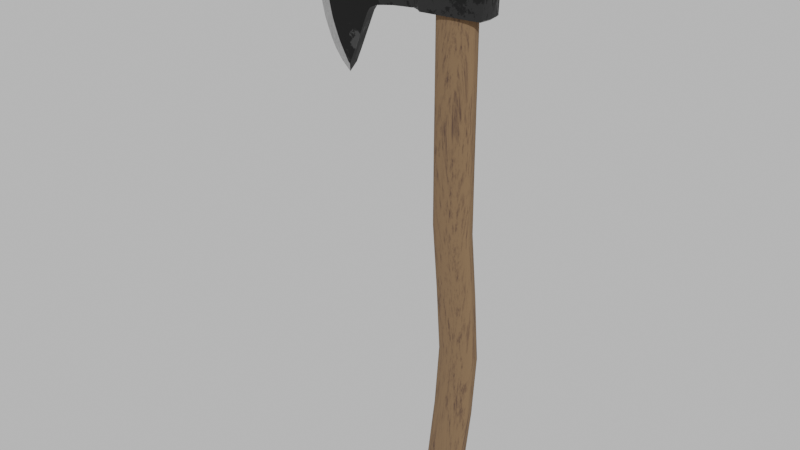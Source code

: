 # Source: Axe.blend  (saved by Blender 4.3.34; exported with 4.5.12 LTS)
import bpy
from mathutils import Matrix  # noqa: F401  (used for matrix-valued properties, if any)

bpy.ops.wm.read_factory_settings(use_empty=True)
scene = bpy.context.scene
scene.name = 'Scene'

# ---- collections
col_collection = bpy.data.collections.new('Collection'); scene.collection.children.link(col_collection)
col_axt = bpy.data.collections.new('Axt'); col_collection.children.link(col_axt)

# ---- materials (node trees are filled in below, after node groups)
mat_eisen_axt = bpy.data.materials.new('Eisen Axt')
mat_eisen_axt.use_transparent_shadow = False
mat_eisen_axt.preview_render_type = 'CUBE'
mat_eisen_axt2 = bpy.data.materials.new('Eisen Axt2')
mat_eisen_axt2.use_transparent_shadow = False
mat_eisen_axt2.preview_render_type = 'CUBE'
mat_holz2_2 = bpy.data.materials.new('holz2-2')
mat_holz2_2.use_transparent_shadow = False
mat_holz2_2.preview_render_type = 'FLAT'

# ---- node groups
ng_lissage_auto = bpy.data.node_groups.new('Lissage auto', 'GeometryNodeTree')
_s = ng_lissage_auto.interface.new_socket(name='Géométrie', in_out='OUTPUT', socket_type='NodeSocketGeometry')
_s = ng_lissage_auto.interface.new_socket(name='Géométrie', in_out='INPUT', socket_type='NodeSocketGeometry')
_s = ng_lissage_auto.interface.new_socket(name='Angle', in_out='INPUT', socket_type='NodeSocketFloat')
_s.subtype = 'ANGLE'
_s.min_value = 0.0
_s.max_value = 3.142
ng_lissage_auto.is_modifier = True
_N = ng_lissage_auto.nodes; _L = ng_lissage_auto.links
n0 = _N.new('NodeGroupOutput'); n0.name = 'Sortie du groupe'; n0.location = (480, -100)
n1 = _N.new('NodeGroupInput'); n1.name = 'Entrée du groupe'; n1.location = (-420, -300)
n2 = _N.new('NodeGroupInput'); n2.name = 'Entrée du groupe.001'; n2.location = (-60, -100)
n3 = _N.new('GeometryNodeSetShadeSmooth'); n3.name = 'Définir l’ombrage lissé'; n3.location = (120, -100)
n3.domain = 'EDGE'
n4 = _N.new('GeometryNodeSetShadeSmooth'); n4.name = 'Définir l’ombrage lissé.001'; n4.location = (300, -100)
n5 = _N.new('GeometryNodeInputMeshEdgeAngle'); n5.name = 'Angle entre arêtes'; n5.location = (-420, -220)
n6 = _N.new('GeometryNodeInputEdgeSmooth'); n6.name = 'Est arête douce'; n6.location = (-60, -160)
n7 = _N.new('GeometryNodeInputShadeSmooth'); n7.name = 'Est face douce'; n7.location = (-240, -340)
n8 = _N.new('FunctionNodeBooleanMath'); n8.name = 'Calcul booléen'; n8.location = (-60, -220)
n9 = _N.new('FunctionNodeCompare'); n9.name = 'Comparer'; n9.location = (-240, -180)
n9.operation = 'LESS_EQUAL'
_L.new(n5.outputs[0], n9.inputs[0])
_L.new(n4.outputs[0], n0.inputs[0])
_L.new(n1.outputs[1], n9.inputs[1])
_L.new(n9.outputs[0], n8.inputs[0])
_L.new(n7.outputs[0], n8.inputs[1])
_L.new(n2.outputs[0], n3.inputs[0])
_L.new(n6.outputs[0], n3.inputs[1])
_L.new(n3.outputs[0], n4.inputs[0])
_L.new(n8.outputs[0], n3.inputs[2])
n0.is_active_output = True

# ---- material node trees
mat_eisen_axt.use_nodes = True; mat_eisen_axt.node_tree.nodes.clear()
_N = mat_eisen_axt.node_tree.nodes; _L = mat_eisen_axt.node_tree.links
n0 = _N.new('ShaderNodeBsdfPrincipled'); n0.name = 'Principled BSDF'; n0.location = (-431, 1295)
n0.distribution = 'GGX'
n0.subsurface_method = 'BURLEY'
n0.inputs[1].default_value = 1.0
n0.inputs[2].default_value = 0.4682
n0.inputs[3].default_value = 1.45
n0.inputs[27].default_value = (0.0, 0.0, 0.0, 1.0)
n0.inputs[28].default_value = 1.0
n1 = _N.new('ShaderNodeMapping'); n1.name = 'Mapping.001'; n1.location = (-1619, 1456)
n1.inputs[1].default_value = (1.4, 2.4, 0.1)
n1.inputs[3].default_value = (0.6, 0.6, 0.6)
n2 = _N.new('ShaderNodeTexVoronoi'); n2.name = 'Voronoi Textur'; n2.location = (-1085, 1389)
n2.inputs[2].default_value = -3.4
n3 = _N.new('ShaderNodeTexNoise'); n3.name = 'Rauschtextur.001'; n3.location = (-1369, 1395)
n3.inputs[2].default_value = 1.7
n3.inputs[3].default_value = 16.0
n3.inputs[4].default_value = 0.725
n3.inputs[8].default_value = 0.2
n4 = _N.new('ShaderNodeOutputMaterial'); n4.name = 'Material Output'; n4.location = (561, 1359)
n5 = _N.new('ShaderNodeValToRGB'); n5.name = 'Farbregler'; n5.location = (-841, 1313)
while len(n5.color_ramp.elements) > 1: n5.color_ramp.elements.remove(n5.color_ramp.elements[-1])
n5.color_ramp.elements[0].position = 0.4091; n5.color_ramp.elements[0].color = (0.0246, 0.0246, 0.0246, 1.0)
_e = n5.color_ramp.elements.new(1.0); _e.color = (0.09449, 0.09449, 0.09449, 1.0)
n6 = _N.new('ShaderNodeTexCoord'); n6.name = 'Texturkoordinate.001'; n6.location = (-1883, 1406)
_L.new(n0.outputs[0], n4.inputs[0])
_L.new(n5.outputs[0], n0.inputs[0])
_L.new(n2.outputs[1], n5.inputs[0])
_L.new(n1.outputs[0], n3.inputs[0])
_L.new(n3.outputs[1], n2.inputs[0])
_L.new(n6.outputs[3], n1.inputs[0])
n4.is_active_output = True
mat_eisen_axt2.use_nodes = True; mat_eisen_axt2.node_tree.nodes.clear()
_N = mat_eisen_axt2.node_tree.nodes; _L = mat_eisen_axt2.node_tree.links
n0 = _N.new('ShaderNodeBsdfPrincipled'); n0.name = 'Principled BSDF'; n0.location = (-431, 1295)
n0.distribution = 'GGX'
n0.subsurface_method = 'BURLEY'
n0.inputs[1].default_value = 1.0
n0.inputs[2].default_value = 0.4682
n0.inputs[3].default_value = 1.45
n0.inputs[27].default_value = (0.0, 0.0, 0.0, 1.0)
n0.inputs[28].default_value = 1.0
n1 = _N.new('ShaderNodeMapping'); n1.name = 'Mapping.001'; n1.location = (-1619, 1456)
n1.inputs[1].default_value = (1.4, 2.4, 0.1)
n1.inputs[3].default_value = (85.8, 22.0, 0.2)
n2 = _N.new('ShaderNodeTexVoronoi'); n2.name = 'Voronoi Textur'; n2.location = (-1085, 1389)
n2.inputs[2].default_value = -3.4
n3 = _N.new('ShaderNodeTexNoise'); n3.name = 'Rauschtextur.001'; n3.location = (-1369, 1395)
n3.inputs[2].default_value = 1.0
n3.inputs[3].default_value = 16.0
n3.inputs[4].default_value = 1.0
n3.inputs[8].default_value = 0.2
n4 = _N.new('ShaderNodeOutputMaterial'); n4.name = 'Material Output'; n4.location = (561, 1359)
n5 = _N.new('ShaderNodeValToRGB'); n5.name = 'Farbregler'; n5.location = (-841, 1313)
while len(n5.color_ramp.elements) > 1: n5.color_ramp.elements.remove(n5.color_ramp.elements[-1])
n5.color_ramp.elements[0].position = 0.2318; n5.color_ramp.elements[0].color = (0.3959, 0.3959, 0.3959, 1.0)
_e = n5.color_ramp.elements.new(1.0); _e.color = (1.0, 1.0, 1.0, 1.0)
n6 = _N.new('ShaderNodeTexCoord'); n6.name = 'Texturkoordinate.001'; n6.location = (-1883, 1406)
_L.new(n0.outputs[0], n4.inputs[0])
_L.new(n5.outputs[0], n0.inputs[0])
_L.new(n2.outputs[1], n5.inputs[0])
_L.new(n1.outputs[0], n3.inputs[0])
_L.new(n3.outputs[1], n2.inputs[0])
_L.new(n6.outputs[3], n1.inputs[0])
n4.is_active_output = True
mat_holz2_2.use_nodes = True; mat_holz2_2.node_tree.nodes.clear()
_N = mat_holz2_2.node_tree.nodes; _L = mat_holz2_2.node_tree.links
n0 = _N.new('ShaderNodeOutputMaterial'); n0.name = 'Material Output'; n0.location = (714, 418)
n1 = _N.new('ShaderNodeBsdfPrincipled'); n1.name = 'Principled BSDF'; n1.location = (223, 500)
n1.distribution = 'GGX'
n1.subsurface_method = 'BURLEY'
n1.inputs[2].default_value = 1.0
n1.inputs[3].default_value = 1.45
n1.inputs[27].default_value = (0.0, 0.0, 0.0, 1.0)
n1.inputs[28].default_value = 1.0
n2 = _N.new('ShaderNodeTexCoord'); n2.name = 'Texturkoordinate'; n2.location = (-709, 515)
n3 = _N.new('ShaderNodeMapping'); n3.name = 'Mapping'; n3.location = (-508, 522)
n3.inputs[3].default_value = (0.9, -1.2, 1.1)
n4 = _N.new('ShaderNodeTexNoise'); n4.name = 'Rauschtextur'; n4.location = (-278, 508)
n4.inputs[2].default_value = 2.7
n4.inputs[3].default_value = 5.1
n4.inputs[4].default_value = 0.825
n4.inputs[8].default_value = 13.8
n5 = _N.new('ShaderNodeValToRGB'); n5.name = 'Farbregler'; n5.location = (-58, 501)
while len(n5.color_ramp.elements) > 1: n5.color_ramp.elements.remove(n5.color_ramp.elements[-1])
n5.color_ramp.elements[0].position = 0.5; n5.color_ramp.elements[0].color = (0.1623, 0.09512, 0.04797, 1.0)
_e = n5.color_ramp.elements.new(0.6318); _e.color = (0.04675, 0.02532, 0.01926, 1.0)
_L.new(n1.outputs[0], n0.inputs[0])
_L.new(n3.outputs[0], n4.inputs[0])
_L.new(n4.outputs[1], n5.inputs[0])
_L.new(n5.outputs[0], n1.inputs[0])
_L.new(n2.outputs[2], n3.inputs[0])
n0.is_active_output = True

# ---- world
world_world = bpy.data.worlds.new('World'); scene.world = world_world
world_world.use_nodes = True; world_world.node_tree.nodes.clear()
_N = world_world.node_tree.nodes; _L = world_world.node_tree.links
n0 = _N.new('ShaderNodeOutputWorld'); n0.name = 'World Output'; n0.location = (300, 300)
n1 = _N.new('ShaderNodeBackground'); n1.name = 'Background'; n1.location = (10, 300)
n1.inputs[1].default_value = 1.1
n2 = _N.new('ShaderNodeRGB'); n2.name = 'RGB'; n2.location = (-280, 280)
n2.outputs[0].default_value = (0.5, 0.5, 0.5, 1.0)
_L.new(n1.outputs[0], n0.inputs[0])
_L.new(n2.outputs[0], n1.inputs[0])
n0.is_active_output = True
world_world.color = (0.05088, 0.05088, 0.05088)
world_world.use_sun_shadow = False
world_world.sun_shadow_jitter_overblur = 0.0

# ---- meshes
me_w_rfel_094 = bpy.data.meshes.new('Würfel.094')
me_w_rfel_094.from_pydata([(-0.7252, -1.553, -0.9882), (-0.8842, -1.553, 0.9813), (-0.9995, -1.553, 0.0), (-1.004, -1.553, 0.375), (0.0, -1.553, -0.1671), (0.0, -1.553, 0.5531), (-0.9953, -1.553, 0.5), (-0.4979, -1.553, 0.7048), (-0.9248, -1.553, -0.5), (-0.125, -1.553, -0.1809), (-0.4186, -1.553, -0.2697), (-0.9579, -1.553, 0.75), (-0.989, -1.553, -0.125), (-0.6959, -1.553, 0.8361), (-0.9765, -1.553, -0.25), (-0.7817, -1.553, 0.9019), (-0.25, -1.553, -0.2046), (-1.01, -1.553, 0.25), (-0.25, -1.553, 0.6032), (-0.8399, -1.553, -0.75), (-0.9245, -1.553, 0.875), (-0.6346, -1.553, -0.8366), (-0.375, -1.553, 0.6482), (-0.884, -1.553, -0.625), (-0.4546, -1.553, -0.331), (-0.9779, -1.553, 0.625), (1.0, -1.0, 0.1959), (-0.6011, -1.553, 0.7666), (-0.9521, -1.553, -0.375), (-0.3341, -1.553, -0.2232), (-1.006, -1.553, 0.125), (-0.125, -1.553, 0.5745), (-0.7809, -1.553, -0.875), (-0.7023, -1.553, -1.017), (-0.9245, -2.357, 0.875), (-0.8842, -2.357, 0.9813), (-0.9765, -2.357, -0.25), (-0.989, -2.357, -0.125), (-0.7817, -2.357, 0.9019), (-0.9995, -2.357, 0.0), (-1.01, -2.357, 0.25), (-1.004, -2.357, 0.375), (-0.125, -2.357, -0.1809), (0.0, -2.357, -0.1671), (0.0, -2.357, 0.5531), (-0.9953, -2.357, 0.5), (-0.375, -2.357, 0.6482), (-0.4979, -2.357, 0.7048), (-0.884, -2.357, -0.625), (-0.9248, -2.357, -0.5), (-0.25, -2.357, -0.2046), (-0.4546, -2.357, -0.331), (-0.4186, -2.357, -0.2697), (-0.9779, -2.357, 0.625), (-0.9579, -2.357, 0.75), (1.0, -2.91, 0.1959), (-0.6011, -2.357, 0.7666), (-0.6959, -2.357, 0.8361), (-0.9521, -2.357, -0.375), (-0.3341, -2.357, -0.2232), (-1.006, -2.357, 0.125), (-0.125, -2.357, 0.5745), (-0.25, -2.357, 0.6032), (-0.7809, -2.357, -0.875), (-0.8399, -2.357, -0.75), (-0.7023, -2.357, -1.017), (-0.6346, -2.357, -0.8366), (-0.7252, -2.357, -0.9882), (-1.055, -1.955, 0.9157), (-0.9889, -1.955, 1.078), (-1.137, -1.955, -0.2694), (-1.149, -1.955, -0.1444), (-1.159, -1.955, -0.01943), (-1.17, -1.955, 0.2306), (-1.164, -1.955, 0.3556), (-1.152, -1.955, 0.5063), (-1.044, -1.955, -0.6444), (-1.085, -1.955, -0.5194), (-1.134, -1.955, 0.6442), (-1.1, -1.955, 0.7821), (-1.112, -1.955, -0.3944), (-1.166, -1.955, 0.1056), (-0.9409, -1.955, -0.8944), (-0.9999, -1.955, -0.7694), (-0.8557, -1.955, -1.025), (-0.7481, -1.955, -1.139), (0.125, -1.955, -0.1559), (0.0, -1.955, -0.1671), (0.25, -1.955, -0.1522), (-0.6959, -1.955, 0.8361), (-0.6011, -1.955, 0.7666), (-0.125, -1.955, 0.5745), (0.0, -1.955, 0.5531), (-0.125, -1.955, -0.1809), (-0.375, -1.955, 0.6482), (-0.25, -1.955, 0.6032), (0.125, -1.955, 0.5541), (-0.7817, -1.955, 0.9019), (-0.7023, -1.955, -1.017), (-0.4546, -1.955, -0.331), (-0.6346, -1.955, -0.8366), (-0.25, -1.955, -0.2046), (-0.3341, -1.955, -0.2232), (0.25, -1.955, 0.5522), (-0.4979, -1.955, 0.7048), (1.018, -1.955, 0.1959), (-0.8842, -1.955, 0.9813), (-0.4186, -1.955, -0.2697), (0.1875, -1.955, -0.154), (0.1875, -1.955, 0.5531), (0.9695, -1.019, -0.1198), (0.9889, -1.0, -0.09981), (0.9695, -1.019, 0.5121), (0.9889, -1.0, 0.4919), (0.125, -1.617, 0.5541), (0.125, -1.553, 0.535), (0.1059, -1.553, 0.5539), (0.25, -1.0, 0.5331), (0.266, -1.019, 0.5513), (0.25, -1.0, -0.1331), (0.266, -1.019, -0.1515), (0.125, -1.553, -0.1368), (0.125, -1.617, -0.1559), (0.106, -1.553, -0.1576), (0.9695, -2.892, -0.1198), (0.9889, -2.91, -0.09981), (0.125, -2.357, 0.535), (0.125, -2.293, 0.5541), (0.1059, -2.357, 0.5539), (0.2659, -2.891, 0.5513), (0.25, -2.911, 0.5331), (0.125, -2.29, -0.1559), (0.125, -2.357, -0.1368), (0.106, -2.357, -0.1576), (0.2061, -1.358, 0.5528), (0.1875, -1.353, 0.5341), (0.9695, -2.891, 0.5121), (0.9889, -2.91, 0.4919), (0.9876, -1.955, 0.5121), (1.007, -1.955, 0.4919), (0.266, -2.914, -0.1519), (0.25, -2.933, -0.1335), (0.9876, -1.955, -0.1198), (1.007, -1.955, -0.09981), (0.2061, -1.358, -0.1535), (0.1875, -1.353, -0.135), (0.1875, -2.558, 0.5341), (0.2061, -2.553, 0.5528), (0.1875, -2.568, -0.1352), (0.2061, -2.564, -0.1537)], [], [(118, 134, 109, 103), (109, 96, 127, 147), (54, 53, 45, 41, 40, 60, 39, 37, 36, 58, 49, 48, 64, 63, 67, 65, 66, 51, 52, 59, 50, 42, 43, 133, 132, 126, 128, 44, 61, 62, 46, 47, 56, 57, 38, 35, 34), (86, 108, 149, 131), (20, 11, 79, 68), (90, 89, 57, 56), (92, 91, 61, 44), (93, 87, 43, 42), (95, 94, 46, 62), (40, 41, 74, 73), (19, 32, 82, 83), (148, 146, 126, 132), (12, 14, 70, 71), (89, 97, 38, 57), (28, 8, 77, 80), (37, 39, 72, 71), (100, 99, 51, 66), (102, 101, 50, 59), (103, 109, 147, 129), (39, 60, 81, 72), (1, 20, 68, 69), (94, 104, 47, 46), (108, 88, 140, 149), (53, 54, 79, 78), (101, 93, 42, 50), (104, 90, 56, 47), (8, 23, 76, 77), (91, 95, 62, 61), (99, 107, 52, 51), (54, 34, 68, 79), (63, 64, 83, 82), (36, 37, 71, 70), (107, 102, 59, 52), (17, 30, 81, 73), (49, 58, 80, 77), (97, 106, 35, 38), (98, 100, 66, 65), (96, 92, 44, 128, 127), (25, 6, 75, 78), (34, 35, 69, 68), (114, 116, 5, 92, 96), (11, 25, 78, 79), (58, 36, 70, 80), (67, 63, 82, 84), (64, 48, 76, 83), (30, 2, 72, 81), (2, 12, 71, 72), (65, 67, 84, 85), (98, 65, 85), (41, 45, 75, 74), (3, 17, 73, 74), (45, 53, 78, 75), (14, 28, 80, 70), (32, 0, 84, 82), (60, 40, 73, 81), (23, 19, 83, 76), (0, 33, 85, 84), (6, 3, 74, 75), (48, 49, 77, 76), (106, 1, 69), (35, 106, 69), (33, 98, 85), (88, 120, 110, 142, 124, 140), (33, 21, 100, 98), (15, 1, 106, 97), (10, 29, 102, 107), (24, 10, 107, 99), (31, 18, 95, 91), (7, 27, 90, 104), (16, 9, 93, 101), (4, 123, 122, 86, 87), (118, 103, 129, 136, 138, 112), (22, 7, 104, 94), (11, 20, 1, 15, 13, 27, 7, 22, 18, 31, 5, 116, 115, 121, 123, 4, 9, 16, 29, 10, 24, 21, 33, 0, 32, 19, 23, 8, 28, 14, 12, 2, 30, 17, 3, 6, 25), (29, 16, 101, 102), (21, 24, 99, 100), (13, 15, 97, 89), (135, 145, 121, 115), (18, 22, 94, 95), (9, 4, 87, 93), (5, 31, 91, 92), (27, 13, 89, 90), (122, 144, 108, 86), (134, 114, 96, 109), (26, 113, 139, 105), (143, 105, 55, 125), (111, 26, 105, 143), (144, 120, 88, 108), (117, 119, 145, 135), (125, 55, 137, 130, 141), (105, 139, 137, 55), (141, 130, 146, 148), (87, 86, 131, 133, 43), (114, 115, 116), (121, 122, 123), (126, 127, 128), (131, 132, 133), (135, 115, 114, 134), (145, 119, 120, 144), (147, 127, 126, 146), (113, 117, 118, 112), (139, 113, 112, 138), (143, 125, 124, 142), (137, 139, 138, 136), (111, 143, 142, 110), (149, 140, 141, 148), (136, 129, 130, 137), (119, 111, 110, 120), (140, 124, 125, 141), (117, 135, 134, 118), (121, 145, 144, 122), (129, 147, 146, 130), (131, 149, 148, 132), (111, 119, 117, 113, 26)])
me_w_rfel_094.polygons.foreach_set('use_smooth', [True] * 114)
me_w_rfel_094.polygons.foreach_set('material_index', [0, 0, 0, 0, 1, 0, 0, 0, 0, 1, 1, 0, 1, 0, 1, 1, 0, 0, 0, 1, 1, 0, 0, 1, 0, 0, 1, 0, 0, 1, 1, 1, 0, 1, 1, 0, 0, 0, 1, 1, 0, 1, 1, 1, 1, 1, 1, 1, 0, 1, 1, 1, 1, 1, 1, 1, 1, 1, 1, 0, 0, 0, 0, 0, 0, 0, 0, 0, 0, 0, 0, 0, 0, 0, 0, 0, 0, 0, 0, 0, 0, 0, 0, 0, 0, 0, 0, 0, 0, 0, 0, 0, 0, 0, 0, 0, 0, 0, 0, 0, 0, 0, 0, 0, 0, 0, 0, 0, 0, 0, 0, 0, 0, 0])
_uv = me_w_rfel_094.uv_layers.new(name='UV-Map')
_uv.uv.foreach_set('vector', [0.0, 0.0, 0.0, 0.0, 0.0, 0.0, 0.0, 0.0, 0.0, 0.0, 0.0, 0.0, 0.0, 0.0, 0.0, 0.0, 0.0, 0.0, 0.0, 0.0, 0.0, 0.0, 0.0, 0.0, 0.0, 0.0, 0.0, 0.0, 0.0, 0.0, 0.0, 0.0, 0.0, 0.0, 0.0, 0.0, 0.0, 0.0, 0.0, 0.0, 0.0, 0.0, 0.0, 0.0, 0.0, 0.0, 0.0, 0.0, 0.0, 0.0, 0.0, 0.0, 0.0, 0.0, 0.0, 0.0, 0.0, 0.0, 0.0, 0.0, 0.0, 0.0, 0.0, 0.0, 0.0, 0.0, 0.0, 0.0, 0.0, 0.0, 0.0, 0.0, 0.0, 0.0, 0.0, 0.0, 0.0, 0.0, 0.0, 0.0, 0.0, 0.0, 0.0, 0.0, 0.0, 0.0, 0.0, 0.0, 0.0, 0.0, 0.0, 0.0, 0.0, 0.0, 0.0, 0.0, 0.0, 0.0, 0.0, 0.0, 0.0, 0.0, 0.0, 0.0, 0.0, 0.0, 0.0, 0.0, 0.0, 0.0, 0.0, 0.0, 0.0, 0.0, 0.0, 0.0, 0.0, 0.0, 0.0, 0.0, 0.0, 0.0, 0.0, 0.0, 0.0, 0.0, 0.0, 0.0, 0.0, 0.0, 0.0, 0.0, 0.0, 0.0, 0.0, 0.0, 0.0, 0.0, 0.0, 0.0, 0.0, 0.0, 0.0, 0.0, 0.0, 0.0, 0.0, 0.0, 0.0, 0.0, 0.0, 0.0, 0.0, 0.0, 0.0, 0.0, 0.0, 0.0, 0.0, 0.0, 0.0, 0.0, 0.0, 0.0, 0.0, 0.0, 0.0, 0.0, 0.0, 0.0, 0.0, 0.0, 0.0, 0.0, 0.0, 0.0, 0.0, 0.0, 0.0, 0.0, 0.0, 0.0, 0.0, 0.0, 0.0, 0.0, 0.0, 0.0, 0.0, 0.0, 0.0, 0.0, 0.0, 0.0, 0.0, 0.0, 0.0, 0.0, 0.0, 0.0, 0.0, 0.0, 0.0, 0.0, 0.0, 0.0, 0.0, 0.0, 0.0, 0.0, 0.0, 0.0, 0.0, 0.0, 0.0, 0.0, 0.0, 0.0, 0.0, 0.0, 0.0, 0.0, 0.0, 0.0, 0.0, 0.0, 0.0, 0.0, 0.0, 0.0, 0.0, 0.0, 0.0, 0.0, 0.0, 0.0, 0.0, 0.0, 0.0, 0.0, 0.0, 0.0, 0.0, 0.0, 0.0, 0.0, 0.0, 0.0, 0.0, 0.0, 0.0, 0.0, 0.0, 0.0, 0.0, 0.0, 0.0, 0.0, 0.0, 0.0, 0.0, 0.0, 0.0, 0.0, 0.0, 0.0, 0.0, 0.0, 0.0, 0.0, 0.0, 0.0, 0.0, 0.0, 0.0, 0.0, 0.0, 0.0, 0.0, 0.0, 0.0, 0.0, 0.0, 0.0, 0.0, 0.0, 0.0, 0.0, 0.0, 0.0, 0.0, 0.0, 0.0, 0.0, 0.0, 0.0, 0.0, 0.0, 0.0, 0.0, 0.0, 0.0, 0.0, 0.0, 0.0, 0.0, 0.0, 0.0, 0.0, 0.0, 0.0, 0.0, 0.0, 0.0, 0.0, 0.0, 0.0, 0.0, 0.0, 0.0, 0.0, 0.0, 0.0, 0.0, 0.0, 0.0, 0.0, 0.0, 0.0, 0.0, 0.0, 0.0, 0.0, 0.0, 0.0, 0.0, 0.0, 0.0, 0.0, 0.0, 0.0, 0.0, 0.0, 0.0, 0.0, 0.0, 0.0, 0.0, 0.0, 0.0, 0.0, 0.0, 0.0, 0.0, 0.0, 0.0, 0.0, 0.0, 0.0, 0.0, 0.0, 0.0, 0.0, 0.0, 0.0, 0.0, 0.0, 0.0, 0.0, 0.0, 0.0, 0.0, 0.0, 0.0, 0.0, 0.0, 0.0, 0.0, 0.0, 0.0, 0.0, 0.0, 0.0, 0.0, 0.0, 0.0, 0.0, 0.0, 0.0, 0.0, 0.0, 0.0, 0.0, 0.0, 0.0, 0.0, 0.0, 0.0, 0.0, 0.0, 0.0, 0.0, 0.0, 0.0, 0.0, 0.0, 0.0, 0.0, 0.0, 0.0, 0.0, 0.0, 0.0, 0.0, 0.0, 0.0, 0.0, 0.0, 0.0, 0.0, 0.0, 0.0, 0.0, 0.0, 0.0, 0.0, 0.0, 0.0, 0.0, 0.0, 0.0, 0.0, 0.0, 0.0, 0.0, 0.0, 0.0, 0.0, 0.0, 0.0, 0.0, 0.0, 0.0, 0.0, 0.0, 0.0, 0.0, 0.0, 0.0, 0.0, 0.0, 0.0, 0.0, 0.0, 0.0, 0.0, 0.0, 0.0, 0.0, 0.0, 0.0, 0.0, 0.0, 0.0, 0.0, 0.0, 0.0, 0.0, 0.0, 0.0, 0.0, 0.0, 0.0, 0.0, 0.0, 0.0, 0.0, 0.0, 0.0, 0.0, 0.0, 0.0, 0.0, 0.0, 0.0, 0.0, 0.0, 0.0, 0.0, 0.0, 0.0, 0.0, 0.0, 0.0, 0.0, 0.0, 0.0, 0.0, 0.0, 0.0, 0.0, 0.0, 0.0, 0.0, 0.0, 0.0, 0.0, 0.0, 0.0, 0.0, 0.0, 0.0, 0.0, 0.0, 0.0, 0.0, 0.0, 0.0, 0.0, 0.0, 0.0, 0.0, 0.0, 0.0, 0.0, 0.0, 0.0, 0.0, 0.0, 0.0, 0.0, 0.0, 0.0, 0.0, 0.0, 0.0, 0.0, 0.0, 0.0, 0.0, 0.0, 0.0, 0.0, 0.0, 0.0, 0.0, 0.0, 0.0, 0.0, 0.0, 0.0, 0.0, 0.0, 0.0, 0.0, 0.0, 0.0, 0.0, 0.0, 0.0, 0.0, 0.0, 0.0, 0.0, 0.0, 0.0, 0.0, 0.0, 0.0, 0.0, 0.0, 0.0, 0.0, 0.0, 0.0, 0.0, 0.0, 0.0, 0.0, 0.0, 0.0, 0.0, 0.0, 0.0, 0.0, 0.0, 0.0, 0.0, 0.0, 0.0, 0.0, 0.0, 0.0, 0.0, 0.0, 0.0, 0.0, 0.0, 0.0, 0.0, 0.0, 0.0, 0.0, 0.0, 0.0, 0.0, 0.0, 0.0, 0.0, 0.0, 0.0, 0.0, 0.0, 0.0, 0.0, 0.0, 0.0, 0.0, 0.0, 0.0, 0.0, 0.0, 0.0, 0.0, 0.0, 0.0, 0.0, 0.0, 0.0, 0.0, 0.0, 0.0, 0.0, 0.0, 0.0, 0.0, 0.0, 0.0, 0.0, 0.0, 0.0, 0.0, 0.0, 0.0, 0.0, 0.0, 0.0, 0.0, 0.0, 0.0, 0.0, 0.0, 0.0, 0.0, 0.0, 0.0, 0.0, 0.0, 0.0, 0.0, 0.0, 0.0, 0.0, 0.0, 0.0, 0.0, 0.0, 0.0, 0.0, 0.0, 0.0, 0.0, 0.0, 0.0, 0.0, 0.0, 0.0, 0.0, 0.0, 0.0, 0.0, 0.0, 0.0, 0.0, 0.0, 0.0, 0.0, 0.0, 0.0, 0.0, 0.0, 0.0, 0.0, 0.0, 0.0, 0.0, 0.0, 0.0, 0.0, 0.0, 0.0, 0.0, 0.0, 0.0, 0.0, 0.0, 0.0, 0.0, 0.0, 0.0, 0.0, 0.0, 0.0, 0.0, 0.0, 0.0, 0.0, 0.0, 0.0, 0.0, 0.0, 0.0, 0.0, 0.0, 0.0, 0.0, 0.0, 0.0, 0.0, 0.0, 0.0, 0.0, 0.0, 0.0, 0.0, 0.0, 0.0, 0.0, 0.0, 0.0, 0.0, 0.0, 0.0, 0.0, 0.0, 0.0, 0.0, 0.0, 0.0, 0.0, 0.0, 0.0, 0.0, 0.0, 0.0, 0.0, 0.0, 0.0, 0.0, 0.0, 0.0, 0.0, 0.0, 0.0, 0.0, 0.0, 0.0, 0.0, 0.0, 0.0, 0.0, 0.0, 0.0, 0.0, 0.0, 0.0, 0.0, 0.0, 0.0, 0.0, 0.0, 0.0, 0.0, 0.0, 0.0, 0.0, 0.0, 0.0, 0.0, 0.0, 0.0, 0.0, 0.0, 0.0, 0.0, 0.0, 0.0, 0.0, 0.0, 0.0, 0.0, 0.0, 0.0, 0.0, 0.0, 0.0, 0.0, 0.0, 0.0, 0.0, 0.0, 0.0, 0.0, 0.0, 0.0, 0.0, 0.0, 0.0, 0.0, 0.0, 0.0, 0.0, 0.0, 0.0, 0.0, 0.0, 0.0, 0.0, 0.0, 0.0, 0.0, 0.0, 0.0, 0.0, 0.0, 0.0, 0.0, 0.0, 0.0, 0.0, 0.0, 0.0, 0.0, 0.0, 0.0, 0.0, 0.0, 0.0, 0.0, 0.0, 0.0, 0.0, 0.0, 0.0, 0.0, 0.0, 0.0, 0.0, 0.0, 0.0, 0.0, 0.0, 0.0, 0.0, 0.0, 0.0, 0.0, 0.0, 0.0, 0.0, 0.0, 0.0, 0.0, 0.0, 0.0, 0.0, 0.0, 0.0, 0.0, 0.0, 0.0, 0.0, 0.0, 0.0, 0.0, 0.0, 0.0, 0.0, 0.0, 0.0, 0.0, 0.0, 0.0, 0.0, 0.0, 0.0, 0.0, 0.0, 0.0, 0.0, 0.0, 0.0, 0.0, 0.0, 0.0, 0.0, 0.0, 0.0, 0.0, 0.0, 0.0, 0.0, 0.0, 0.0, 0.0, 0.0, 0.0, 0.0, 0.0, 0.0, 0.0, 0.0, 0.0, 0.0, 0.0, 0.0, 0.0, 0.0, 0.0, 0.0, 0.0, 0.0, 0.0, 0.0, 0.0, 0.0, 0.0, 0.0, 0.0, 0.0, 0.0, 0.0, 0.0, 0.0, 0.0, 0.0, 0.0, 0.0, 0.0, 0.0, 0.0, 0.0, 0.0, 0.0, 0.0, 0.0, 0.0, 0.0, 0.0, 0.0, 0.0, 0.0, 0.0, 0.0, 0.0, 0.0, 0.0, 0.0, 0.0, 0.0, 0.0, 0.0, 0.0, 0.0, 0.0, 0.0, 0.0, 0.0, 0.0, 0.0, 0.0, 0.0, 0.0, 0.0, 0.0, 0.0, 0.0, 0.0, 0.0, 0.0, 0.0, 0.0, 0.0, 0.0, 0.0, 0.0, 0.0, 0.0, 0.0, 0.0, 0.0, 0.0, 0.0, 0.0, 0.0, 0.0, 0.0, 0.0, 0.0, 0.0, 0.0, 0.0, 0.0, 0.0, 0.0, 0.0, 0.0, 0.0, 0.0, 0.0, 0.0, 0.0, 0.0, 0.0, 0.0, 0.0, 0.0, 0.0, 0.0, 0.0, 0.0, 0.0, 0.0, 0.0, 0.0, 0.0, 0.0, 0.0, 0.0, 0.0, 0.0, 0.0, 0.0, 0.0, 0.0, 0.0, 0.0, 0.0])
me_w_rfel_094.materials.append(mat_eisen_axt)
me_w_rfel_094.materials.append(mat_eisen_axt2)
me_w_rfel_094.use_remesh_fix_poles = True
me_w_rfel_094.use_remesh_preserve_attributes = False
me_w_rfel_094.use_mirror_vertex_groups = False
me_w_rfel_094.update()
me_zylinder_216 = bpy.data.meshes.new('Zylinder.216')
me_zylinder_216.from_pydata([(-0.05866, 1.0, -0.7778), (0.2503, 1.0, -0.5556), (0.4349, 1.0, -0.3333), (0.2503, 1.0, -0.1111), (0.0124, 1.0, 0.1111), (0.0, 1.0, 0.3333), (0.0, 1.0, 0.5556), (0.0, 1.0, 0.7778), (0.1951, 0.9808, 0.7778), (0.1951, 0.9808, 0.5556), (0.1951, 0.9808, 0.3333), (0.2075, 0.9808, 0.1111), (0.4454, 0.9808, -0.1111), (0.63, 0.9808, -0.3333), (0.4454, 0.9808, -0.5556), (0.1364, 0.9808, -0.7778), (0.3827, 0.9239, 0.7778), (0.3827, 0.9239, 0.5556), (0.3827, 0.9239, 0.3333), (0.3951, 0.9239, 0.1111), (0.633, 0.9239, -0.1111), (0.8176, 0.9239, -0.3333), (0.633, 0.9239, -0.5556), (0.324, 0.9239, -0.7778), (0.5556, 0.8315, 0.7778), (0.5556, 0.8315, 0.5556), (0.5556, 0.8315, 0.3333), (0.568, 0.8315, 0.1111), (0.8058, 0.8315, -0.1111), (0.9905, 0.8315, -0.3333), (0.8058, 0.8315, -0.5556), (0.4969, 0.8315, -0.7778), (0.7071, 0.7071, 0.7778), (0.7071, 0.7071, 0.5556), (0.7071, 0.7071, 0.3333), (0.7195, 0.7071, 0.1111), (0.9574, 0.7071, -0.1111), (1.142, 0.7071, -0.3333), (0.9574, 0.7071, -0.5556), (0.6484, 0.7071, -0.7778), (0.8231, 0.5556, 0.7778), (0.8231, 0.5556, 0.5556), (0.8231, 0.5556, 0.3333), (0.8355, 0.5556, 0.1111), (1.073, 0.5556, -0.1111), (1.258, 0.5556, -0.3333), (1.073, 0.5556, -0.5556), (0.7644, 0.5556, -0.7778), (0.8588, 0.3827, 0.7778), (0.8588, 0.3827, 0.5556), (0.8588, 0.3827, 0.3333), (0.8712, 0.3827, 0.1111), (1.109, 0.3827, -0.1111), (1.294, 0.3827, -0.3333), (1.109, 0.3827, -0.5556), (0.8002, 0.3827, -0.7778), (0.8682, 0.1951, 0.7778), (0.8682, 0.1951, 0.5556), (0.8682, 0.1951, 0.3333), (0.8806, 0.1951, 0.1111), (1.118, 0.1951, -0.1111), (1.303, 0.1951, -0.3333), (1.118, 0.1951, -0.5556), (0.8095, 0.1951, -0.7778), (0.8705, 7.55e-08, 0.7778), (0.8705, 7.55e-08, 0.5556), (0.8705, 7.55e-08, 0.3333), (0.8829, 7.55e-08, 0.1111), (1.121, 7.55e-08, -0.1111), (1.305, 7.55e-08, -0.3333), (1.121, 7.55e-08, -0.5556), (0.8119, 7.55e-08, -0.7778), (0.8682, -0.1951, 0.7778), (0.8682, -0.1951, 0.5556), (0.8682, -0.1951, 0.3333), (0.8806, -0.1951, 0.1111), (1.118, -0.1951, -0.1111), (1.303, -0.1951, -0.3333), (1.118, -0.1951, -0.5556), (0.8095, -0.1951, -0.7778), (0.8588, -0.3827, 0.7778), (0.8588, -0.3827, 0.5556), (0.8588, -0.3827, 0.3333), (0.8712, -0.3827, 0.1111), (1.109, -0.3827, -0.1111), (1.294, -0.3827, -0.3333), (1.109, -0.3827, -0.5556), (0.8002, -0.3827, -0.7778), (0.8231, -0.5556, 0.7778), (0.8231, -0.5556, 0.5556), (0.8231, -0.5556, 0.3333), (0.8355, -0.5556, 0.1111), (1.073, -0.5556, -0.1111), (1.258, -0.5556, -0.3333), (1.073, -0.5556, -0.5556), (0.7644, -0.5556, -0.7778), (0.7071, -0.7071, 0.7778), (0.7071, -0.7071, 0.5556), (0.7071, -0.7071, 0.3333), (0.7195, -0.7071, 0.1111), (0.9574, -0.7071, -0.1111), (1.142, -0.7071, -0.3333), (0.9574, -0.7071, -0.5556), (0.6484, -0.7071, -0.7778), (0.5556, -0.8315, 0.7778), (0.5556, -0.8315, 0.5556), (0.5556, -0.8315, 0.3333), (0.568, -0.8315, 0.1111), (0.8058, -0.8315, -0.1111), (0.9905, -0.8315, -0.3333), (0.8058, -0.8315, -0.5556), (0.4969, -0.8315, -0.7778), (0.3827, -0.9239, 0.7778), (0.3827, -0.9239, 0.5556), (0.3827, -0.9239, 0.3333), (0.3951, -0.9239, 0.1111), (0.633, -0.9239, -0.1111), (0.8176, -0.9239, -0.3333), (0.633, -0.9239, -0.5556), (0.324, -0.9239, -0.7778), (0.1951, -0.9808, 0.7778), (0.1951, -0.9808, 0.5556), (0.1951, -0.9808, 0.3333), (0.2075, -0.9808, 0.1111), (0.4454, -0.9808, -0.1111), (0.63, -0.9808, -0.3333), (0.4454, -0.9808, -0.5556), (0.1364, -0.9808, -0.7778), (-3.258e-07, -1.0, 0.7778), (-3.258e-07, -1.0, 0.5556), (-3.258e-07, -1.0, 0.3333), (0.0124, -1.0, 0.1111), (0.2503, -1.0, -0.1111), (0.4349, -1.0, -0.3333), (0.2503, -1.0, -0.5556), (-0.05866, -1.0, -0.7778), (-0.1951, -0.9808, 0.7778), (-0.1951, -0.9808, 0.5556), (-0.1951, -0.9808, 0.3333), (-0.1827, -0.9808, 0.1111), (0.05518, -0.9808, -0.1111), (0.2398, -0.9808, -0.3333), (0.05518, -0.9808, -0.5556), (-0.2538, -0.9808, -0.7778), (-0.3827, -0.9239, 0.7778), (-0.3827, -0.9239, 0.5556), (-0.3827, -0.9239, 0.3333), (-0.3703, -0.9239, 0.1111), (-0.1324, -0.9239, -0.1111), (0.05224, -0.9239, -0.3333), (-0.1324, -0.9239, -0.5556), (-0.4413, -0.9239, -0.7778), (-0.5556, -0.8315, 0.7778), (-0.5556, -0.8315, 0.5556), (-0.5556, -0.8315, 0.3333), (-0.5432, -0.8315, 0.1111), (-0.3053, -0.8315, -0.1111), (-0.1207, -0.8315, -0.3333), (-0.3053, -0.8315, -0.5556), (-0.6142, -0.8315, -0.7778), (-0.7071, -0.7071, 0.7778), (-0.7071, -0.7071, 0.5556), (-0.7071, -0.7071, 0.3333), (-0.6947, -0.7071, 0.1111), (-0.4568, -0.7071, -0.1111), (-0.2722, -0.7071, -0.3333), (-0.4568, -0.7071, -0.5556), (-0.7658, -0.7071, -0.7778), (-0.8268, -0.5556, 0.7778), (-0.8268, -0.5556, 0.5556), (-0.8268, -0.5556, 0.3333), (-0.8144, -0.5556, 0.1111), (-0.5765, -0.5556, -0.1111), (-0.3918, -0.5556, -0.3333), (-0.5765, -0.5556, -0.5556), (-0.8854, -0.5556, -0.7778), (-0.8873, -0.3827, 0.7778), (-0.8873, -0.3827, 0.5556), (-0.8873, -0.3827, 0.3333), (-0.8749, -0.3827, 0.1111), (-0.637, -0.3827, -0.1111), (-0.4524, -0.3827, -0.3333), (-0.637, -0.3827, -0.5556), (-0.946, -0.3827, -0.7778), (-0.9175, -0.1951, 0.7778), (-0.9175, -0.1951, 0.5556), (-0.9175, -0.1951, 0.3333), (-0.9051, -0.1951, 0.1111), (-0.6672, -0.1951, -0.1111), (-0.4825, -0.1951, -0.3333), (-0.6672, -0.1951, -0.5556), (-0.9761, -0.1951, -0.7778), (-0.9272, 9.656e-07, 0.7778), (-0.9272, 9.656e-07, 0.5556), (-0.9272, 9.656e-07, 0.3333), (-0.9148, 9.656e-07, 0.1111), (-0.6769, 9.656e-07, -0.1111), (-0.4923, 9.656e-07, -0.3333), (-0.6769, 9.656e-07, -0.5556), (-0.9858, 9.656e-07, -0.7778), (-0.9175, 0.1951, 0.7778), (-0.9175, 0.1951, 0.5556), (-0.9175, 0.1951, 0.3333), (-0.9051, 0.1951, 0.1111), (-0.6672, 0.1951, -0.1111), (-0.4825, 0.1951, -0.3333), (-0.6672, 0.1951, -0.5556), (-0.9761, 0.1951, -0.7778), (-0.8873, 0.3827, 0.7778), (-0.8873, 0.3827, 0.5556), (-0.8873, 0.3827, 0.3333), (-0.8749, 0.3827, 0.1111), (-0.637, 0.3827, -0.1111), (-0.4524, 0.3827, -0.3333), (-0.637, 0.3827, -0.5556), (-0.946, 0.3827, -0.7778), (-0.8268, 0.5556, 0.7778), (-0.8268, 0.5556, 0.5556), (-0.8268, 0.5556, 0.3333), (-0.8144, 0.5556, 0.1111), (-0.5765, 0.5556, -0.1111), (-0.3918, 0.5556, -0.3333), (-0.5765, 0.5556, -0.5556), (-0.8854, 0.5556, -0.7778), (-0.7071, 0.7071, 0.7778), (-0.7071, 0.7071, 0.5556), (-0.7071, 0.7071, 0.3333), (-0.6947, 0.7071, 0.1111), (-0.4568, 0.7071, -0.1111), (-0.2722, 0.7071, -0.3333), (-0.4568, 0.7071, -0.5556), (-0.7658, 0.7071, -0.7778), (-0.5556, 0.8315, 0.7778), (-0.5556, 0.8315, 0.5556), (-0.5556, 0.8315, 0.3333), (-0.5432, 0.8315, 0.1111), (-0.3053, 0.8315, -0.1111), (-0.1206, 0.8315, -0.3333), (-0.3053, 0.8315, -0.5556), (-0.6142, 0.8315, -0.7778), (-0.3827, 0.9239, 0.7778), (-0.3827, 0.9239, 0.5556), (-0.3827, 0.9239, 0.3333), (-0.3703, 0.9239, 0.1111), (-0.1324, 0.9239, -0.1111), (0.05224, 0.9239, -0.3333), (-0.1324, 0.9239, -0.5556), (-0.4413, 0.9239, -0.7778), (-0.1951, 0.9808, 0.7778), (-0.1951, 0.9808, 0.5556), (-0.1951, 0.9808, 0.3333), (-0.1827, 0.9808, 0.1111), (0.05518, 0.9808, -0.1111), (0.2398, 0.9808, -0.3333), (0.05518, 0.9808, -0.5556), (-0.2538, 0.9808, -0.7778), (-0.6611, 0.9868, -1.0), (-0.6416, 1.0, -0.9928), (-9.895e-09, 0.9868, 1.0), (0.0, 1.0, 0.9869), (-0.4686, 0.9679, -1.0), (-0.4471, 0.9808, -0.993), (0.1925, 0.9679, 1.0), (0.1951, 0.9808, 0.9869), (-0.2834, 0.9117, -1.0), (-0.2607, 0.9239, -0.9935), (0.3777, 0.9117, 1.0), (0.3827, 0.9239, 0.9869), (-0.1128, 0.8205, -1.0), (-0.08898, 0.8315, -0.9939), (0.5483, 0.8205, 1.0), (0.5556, 0.8315, 0.9869), (0.03656, 0.698, -1.0), (0.0616, 0.7071, -0.9943), (0.6976, 0.698, 1.0), (0.7071, 0.7071, 0.9869), (0.1498, 0.55, -1.0), (0.1769, 0.5556, -0.9945), (0.8109, 0.55, 1.0), (0.8231, 0.5556, 0.9869), (0.1847, 0.381, -1.0), (0.2122, 0.3827, -0.9947), (0.8458, 0.381, 1.0), (0.8588, 0.3827, 0.9869), (0.194, 0.1947, -1.0), (0.2213, 0.1951, -0.9948), (0.8551, 0.1947, 1.0), (0.8682, 0.1951, 0.9869), (0.1964, 7.35e-08, -1.0), (0.2236, 7.55e-08, -0.9948), (0.8574, 7.35e-08, 1.0), (0.8705, 7.55e-08, 0.9869), (0.194, -0.1947, -1.0), (0.2213, -0.1951, -0.9948), (0.8551, -0.1947, 1.0), (0.8682, -0.1951, 0.9869), (0.1847, -0.381, -1.0), (0.2122, -0.3827, -0.9947), (0.8458, -0.381, 1.0), (0.8588, -0.3827, 0.9869), (0.1498, -0.55, -1.0), (0.1769, -0.5556, -0.9945), (0.8109, -0.55, 1.0), (0.8231, -0.5556, 0.9869), (0.03656, -0.698, -1.0), (0.0616, -0.7071, -0.9943), (0.6976, -0.698, 1.0), (0.7071, -0.7071, 0.9869), (-0.1128, -0.8205, -1.0), (-0.08898, -0.8315, -0.9939), (0.5483, -0.8205, 1.0), (0.5556, -0.8315, 0.9869), (-0.2834, -0.9117, -1.0), (-0.2607, -0.9239, -0.9935), (0.3777, -0.9117, 1.0), (0.3827, -0.9239, 0.9869), (-0.4686, -0.9679, -1.0), (-0.4471, -0.9808, -0.993), (0.1925, -0.9679, 1.0), (0.1951, -0.9808, 0.9869), (-0.6611, -0.9868, -1.0), (-0.6416, -1.0, -0.9928), (-3.179e-07, -0.9868, 1.0), (-3.258e-07, -1.0, 0.9869), (-0.8536, -0.9679, -1.0), (-0.8373, -0.9808, -0.993), (-0.1925, -0.9679, 1.0), (-0.1951, -0.9808, 0.9869), (-1.039, -0.9117, -1.0), (-1.026, -0.9239, -0.9934), (-0.3777, -0.9117, 1.0), (-0.3827, -0.9239, 0.9869), (-1.209, -0.8205, -1.0), (-1.2, -0.8315, -0.9939), (-0.5483, -0.8205, 1.0), (-0.5556, -0.8315, 0.9869), (-1.359, -0.6979, -1.0), (-1.352, -0.7071, -0.9942), (-0.6977, -0.6979, 1.0), (-0.7071, -0.7071, 0.9869), (-1.476, -0.5492, -1.0), (-1.473, -0.5556, -0.9945), (-0.8151, -0.5492, 1.0), (-0.8268, -0.5556, 0.9869), (-1.536, -0.3795, -1.0), (-1.534, -0.3827, -0.9946), (-0.8746, -0.3795, 1.0), (-0.8873, -0.3827, 0.9869), (-1.566, -0.1937, -1.0), (-1.564, -0.1951, -0.9947), (-0.9044, -0.1937, 1.0), (-0.9175, -0.1951, 0.9869), (-1.575, 9.496e-07, -1.0), (-1.574, 9.656e-07, -0.9947), (-0.9141, 9.536e-07, 1.0), (-0.9272, 9.656e-07, 0.9869), (-1.566, 0.1937, -1.0), (-1.564, 0.1951, -0.9947), (-0.9044, 0.1937, 1.0), (-0.9175, 0.1951, 0.9869), (-1.536, 0.3795, -1.0), (-1.534, 0.3827, -0.9946), (-0.8746, 0.3795, 1.0), (-0.8873, 0.3827, 0.9869), (-1.476, 0.5492, -1.0), (-1.473, 0.5556, -0.9945), (-0.8151, 0.5492, 1.0), (-0.8268, 0.5556, 0.9869), (-1.359, 0.6979, -1.0), (-1.352, 0.7071, -0.9942), (-0.6977, 0.6979, 1.0), (-0.7071, 0.7071, 0.9869), (-1.209, 0.8205, -1.0), (-1.2, 0.8315, -0.9939), (-0.5483, 0.8205, 1.0), (-0.5556, 0.8315, 0.9869), (-1.039, 0.9117, -1.0), (-1.026, 0.9239, -0.9934), (-0.3776, 0.9117, 1.0), (-0.3827, 0.9239, 0.9869), (-0.8536, 0.9679, -1.0), (-0.8373, 0.9808, -0.993), (-0.1925, 0.9679, 1.0), (-0.1951, 0.9808, 0.9869)], [], [(248, 383, 259, 7), (265, 23, 31, 269), (269, 31, 39, 273), (273, 39, 47, 277), (277, 47, 55, 281), (281, 55, 63, 285), (285, 63, 71, 289), (289, 71, 79, 293), (293, 79, 87, 297), (297, 87, 95, 301), (301, 95, 103, 305), (305, 103, 111, 309), (309, 111, 119, 313), (313, 119, 127, 317), (317, 127, 135, 321), (321, 135, 143, 325), (325, 143, 151, 329), (329, 151, 159, 333), (333, 159, 167, 337), (337, 167, 175, 341), (341, 175, 183, 345), (345, 183, 191, 349), (349, 191, 199, 353), (353, 199, 207, 357), (357, 207, 215, 361), (361, 215, 223, 365), (365, 223, 231, 369), (369, 231, 239, 373), (373, 239, 247, 377), (377, 247, 255, 381), (7, 259, 263, 8), (261, 15, 23, 265), (381, 255, 0, 257), (262, 258, 382, 378, 374, 370, 366, 362, 358, 354, 350, 346, 342, 338, 334, 330, 326, 322, 318, 314, 310, 306, 302, 298, 294, 290, 286, 282, 278, 274, 270, 266), (255, 254, 1, 0), (254, 253, 2, 1), (253, 252, 3, 2), (252, 251, 4, 3), (251, 250, 5, 4), (250, 249, 6, 5), (249, 248, 7, 6), (240, 379, 383, 248), (247, 246, 254, 255), (246, 245, 253, 254), (245, 244, 252, 253), (244, 243, 251, 252), (243, 242, 250, 251), (242, 241, 249, 250), (241, 240, 248, 249), (232, 375, 379, 240), (239, 238, 246, 247), (238, 237, 245, 246), (237, 236, 244, 245), (236, 235, 243, 244), (235, 234, 242, 243), (234, 233, 241, 242), (233, 232, 240, 241), (224, 371, 375, 232), (231, 230, 238, 239), (230, 229, 237, 238), (229, 228, 236, 237), (228, 227, 235, 236), (227, 226, 234, 235), (226, 225, 233, 234), (225, 224, 232, 233), (216, 367, 371, 224), (223, 222, 230, 231), (222, 221, 229, 230), (221, 220, 228, 229), (220, 219, 227, 228), (219, 218, 226, 227), (218, 217, 225, 226), (217, 216, 224, 225), (208, 363, 367, 216), (215, 214, 222, 223), (214, 213, 221, 222), (213, 212, 220, 221), (212, 211, 219, 220), (211, 210, 218, 219), (210, 209, 217, 218), (209, 208, 216, 217), (200, 359, 363, 208), (207, 206, 214, 215), (206, 205, 213, 214), (205, 204, 212, 213), (204, 203, 211, 212), (203, 202, 210, 211), (202, 201, 209, 210), (201, 200, 208, 209), (192, 355, 359, 200), (199, 198, 206, 207), (198, 197, 205, 206), (197, 196, 204, 205), (196, 195, 203, 204), (195, 194, 202, 203), (194, 193, 201, 202), (193, 192, 200, 201), (184, 351, 355, 192), (191, 190, 198, 199), (190, 189, 197, 198), (189, 188, 196, 197), (188, 187, 195, 196), (187, 186, 194, 195), (186, 185, 193, 194), (185, 184, 192, 193), (176, 347, 351, 184), (183, 182, 190, 191), (182, 181, 189, 190), (181, 180, 188, 189), (180, 179, 187, 188), (179, 178, 186, 187), (178, 177, 185, 186), (177, 176, 184, 185), (168, 343, 347, 176), (175, 174, 182, 183), (174, 173, 181, 182), (173, 172, 180, 181), (172, 171, 179, 180), (171, 170, 178, 179), (170, 169, 177, 178), (169, 168, 176, 177), (160, 339, 343, 168), (167, 166, 174, 175), (166, 165, 173, 174), (165, 164, 172, 173), (164, 163, 171, 172), (163, 162, 170, 171), (162, 161, 169, 170), (161, 160, 168, 169), (152, 335, 339, 160), (159, 158, 166, 167), (158, 157, 165, 166), (157, 156, 164, 165), (156, 155, 163, 164), (155, 154, 162, 163), (154, 153, 161, 162), (153, 152, 160, 161), (144, 331, 335, 152), (151, 150, 158, 159), (150, 149, 157, 158), (149, 148, 156, 157), (148, 147, 155, 156), (147, 146, 154, 155), (146, 145, 153, 154), (145, 144, 152, 153), (136, 327, 331, 144), (143, 142, 150, 151), (142, 141, 149, 150), (141, 140, 148, 149), (140, 139, 147, 148), (139, 138, 146, 147), (138, 137, 145, 146), (137, 136, 144, 145), (128, 323, 327, 136), (135, 134, 142, 143), (134, 133, 141, 142), (133, 132, 140, 141), (132, 131, 139, 140), (131, 130, 138, 139), (130, 129, 137, 138), (129, 128, 136, 137), (120, 319, 323, 128), (127, 126, 134, 135), (126, 125, 133, 134), (125, 124, 132, 133), (124, 123, 131, 132), (123, 122, 130, 131), (122, 121, 129, 130), (121, 120, 128, 129), (112, 315, 319, 120), (119, 118, 126, 127), (118, 117, 125, 126), (117, 116, 124, 125), (116, 115, 123, 124), (115, 114, 122, 123), (114, 113, 121, 122), (113, 112, 120, 121), (104, 311, 315, 112), (111, 110, 118, 119), (110, 109, 117, 118), (109, 108, 116, 117), (108, 107, 115, 116), (107, 106, 114, 115), (106, 105, 113, 114), (105, 104, 112, 113), (96, 307, 311, 104), (103, 102, 110, 111), (102, 101, 109, 110), (101, 100, 108, 109), (100, 99, 107, 108), (99, 98, 106, 107), (98, 97, 105, 106), (97, 96, 104, 105), (88, 303, 307, 96), (95, 94, 102, 103), (94, 93, 101, 102), (93, 92, 100, 101), (92, 91, 99, 100), (91, 90, 98, 99), (90, 89, 97, 98), (89, 88, 96, 97), (80, 299, 303, 88), (87, 86, 94, 95), (86, 85, 93, 94), (85, 84, 92, 93), (84, 83, 91, 92), (83, 82, 90, 91), (82, 81, 89, 90), (81, 80, 88, 89), (72, 295, 299, 80), (79, 78, 86, 87), (78, 77, 85, 86), (77, 76, 84, 85), (76, 75, 83, 84), (75, 74, 82, 83), (74, 73, 81, 82), (73, 72, 80, 81), (64, 291, 295, 72), (71, 70, 78, 79), (70, 69, 77, 78), (69, 68, 76, 77), (68, 67, 75, 76), (67, 66, 74, 75), (66, 65, 73, 74), (65, 64, 72, 73), (56, 287, 291, 64), (63, 62, 70, 71), (62, 61, 69, 70), (61, 60, 68, 69), (60, 59, 67, 68), (59, 58, 66, 67), (58, 57, 65, 66), (57, 56, 64, 65), (48, 283, 287, 56), (55, 54, 62, 63), (54, 53, 61, 62), (53, 52, 60, 61), (52, 51, 59, 60), (51, 50, 58, 59), (50, 49, 57, 58), (49, 48, 56, 57), (40, 279, 283, 48), (47, 46, 54, 55), (46, 45, 53, 54), (45, 44, 52, 53), (44, 43, 51, 52), (43, 42, 50, 51), (42, 41, 49, 50), (41, 40, 48, 49), (32, 275, 279, 40), (39, 38, 46, 47), (38, 37, 45, 46), (37, 36, 44, 45), (36, 35, 43, 44), (35, 34, 42, 43), (34, 33, 41, 42), (33, 32, 40, 41), (24, 271, 275, 32), (31, 30, 38, 39), (30, 29, 37, 38), (29, 28, 36, 37), (28, 27, 35, 36), (27, 26, 34, 35), (26, 25, 33, 34), (25, 24, 32, 33), (16, 267, 271, 24), (23, 22, 30, 31), (22, 21, 29, 30), (21, 20, 28, 29), (20, 19, 27, 28), (19, 18, 26, 27), (18, 17, 25, 26), (17, 16, 24, 25), (8, 263, 267, 16), (15, 14, 22, 23), (14, 13, 21, 22), (13, 12, 20, 21), (12, 11, 19, 20), (11, 10, 18, 19), (10, 9, 17, 18), (9, 8, 16, 17), (256, 260, 264, 268, 272, 276, 280, 284, 288, 292, 296, 300, 304, 308, 312, 316, 320, 324, 328, 332, 336, 340, 344, 348, 352, 356, 360, 364, 368, 372, 376, 380), (0, 1, 14, 15), (1, 2, 13, 14), (2, 3, 12, 13), (3, 4, 11, 12), (4, 5, 10, 11), (5, 6, 9, 10), (6, 7, 8, 9), (257, 261, 260, 256), (263, 259, 258, 262), (261, 265, 264, 260), (267, 263, 262, 266), (265, 269, 268, 264), (271, 267, 266, 270), (269, 273, 272, 268), (275, 271, 270, 274), (273, 277, 276, 272), (279, 275, 274, 278), (277, 281, 280, 276), (283, 279, 278, 282), (281, 285, 284, 280), (287, 283, 282, 286), (285, 289, 288, 284), (291, 287, 286, 290), (289, 293, 292, 288), (295, 291, 290, 294), (293, 297, 296, 292), (299, 295, 294, 298), (297, 301, 300, 296), (303, 299, 298, 302), (301, 305, 304, 300), (307, 303, 302, 306), (305, 309, 308, 304), (311, 307, 306, 310), (309, 313, 312, 308), (315, 311, 310, 314), (313, 317, 316, 312), (319, 315, 314, 318), (317, 321, 320, 316), (323, 319, 318, 322), (321, 325, 324, 320), (327, 323, 322, 326), (325, 329, 328, 324), (331, 327, 326, 330), (329, 333, 332, 328), (335, 331, 330, 334), (333, 337, 336, 332), (339, 335, 334, 338), (337, 341, 340, 336), (343, 339, 338, 342), (341, 345, 344, 340), (347, 343, 342, 346), (345, 349, 348, 344), (351, 347, 346, 350), (349, 353, 352, 348), (355, 351, 350, 354), (353, 357, 356, 352), (359, 355, 354, 358), (357, 361, 360, 356), (363, 359, 358, 362), (361, 365, 364, 360), (367, 363, 362, 366), (365, 369, 368, 364), (371, 367, 366, 370), (369, 373, 372, 368), (375, 371, 370, 374), (373, 377, 376, 372), (379, 375, 374, 378), (377, 381, 380, 376), (383, 379, 378, 382), (381, 257, 256, 380), (259, 383, 382, 258), (257, 0, 15, 261)])
me_zylinder_216.polygons.foreach_set('use_smooth', [True] * 354)
_uv = me_zylinder_216.uv_layers.new(name='UV-Map')
_uv.uv.foreach_set('vector', [0.03125, 0.9444, 0.03125, 0.9967, 0.0, 0.9967, 0.0, 0.9444, 0.9375, 0.5016, 0.9375, 0.5556, 0.9062, 0.5556, 0.9062, 0.5015, 0.9062, 0.5015, 0.9062, 0.5556, 0.875, 0.5556, 0.875, 0.5014, 0.875, 0.5014, 0.875, 0.5556, 0.8438, 0.5556, 0.8438, 0.5014, 0.8438, 0.5014, 0.8438, 0.5556, 0.8125, 0.5556, 0.8125, 0.5013, 0.8125, 0.5013, 0.8125, 0.5556, 0.7812, 0.5556, 0.7812, 0.5013, 0.7812, 0.5013, 0.7812, 0.5556, 0.75, 0.5556, 0.75, 0.5013, 0.75, 0.5013, 0.75, 0.5556, 0.7188, 0.5556, 0.7188, 0.5013, 0.7188, 0.5013, 0.7188, 0.5556, 0.6875, 0.5556, 0.6875, 0.5013, 0.6875, 0.5013, 0.6875, 0.5556, 0.6562, 0.5556, 0.6562, 0.5014, 0.6562, 0.5014, 0.6562, 0.5556, 0.625, 0.5556, 0.625, 0.5014, 0.625, 0.5014, 0.625, 0.5556, 0.5938, 0.5556, 0.5938, 0.5015, 0.5938, 0.5015, 0.5938, 0.5556, 0.5625, 0.5556, 0.5625, 0.5016, 0.5625, 0.5016, 0.5625, 0.5556, 0.5312, 0.5556, 0.5312, 0.5017, 0.5312, 0.5017, 0.5312, 0.5556, 0.5, 0.5556, 0.5, 0.5018, 0.5, 0.5018, 0.5, 0.5556, 0.4688, 0.5556, 0.4688, 0.5017, 0.4688, 0.5017, 0.4688, 0.5556, 0.4375, 0.5556, 0.4375, 0.5016, 0.4375, 0.5016, 0.4375, 0.5556, 0.4062, 0.5556, 0.4062, 0.5015, 0.4062, 0.5015, 0.4062, 0.5556, 0.375, 0.5556, 0.375, 0.5015, 0.375, 0.5015, 0.375, 0.5556, 0.3438, 0.5556, 0.3438, 0.5014, 0.3438, 0.5014, 0.3438, 0.5556, 0.3125, 0.5556, 0.3125, 0.5013, 0.3125, 0.5013, 0.3125, 0.5556, 0.2812, 0.5556, 0.2812, 0.5013, 0.2812, 0.5013, 0.2812, 0.5556, 0.25, 0.5556, 0.25, 0.5013, 0.25, 0.5013, 0.25, 0.5556, 0.2188, 0.5556, 0.2188, 0.5013, 0.2188, 0.5013, 0.2188, 0.5556, 0.1875, 0.5556, 0.1875, 0.5013, 0.1875, 0.5013, 0.1875, 0.5556, 0.1562, 0.5556, 0.1562, 0.5014, 0.1562, 0.5014, 0.1562, 0.5556, 0.125, 0.5556, 0.125, 0.5015, 0.125, 0.5015, 0.125, 0.5556, 0.09375, 0.5556, 0.09375, 0.5015, 0.09375, 0.5015, 0.09375, 0.5556, 0.0625, 0.5556, 0.0625, 0.5016, 0.0625, 0.5016, 0.0625, 0.5556, 0.03125, 0.5556, 0.03125, 0.5017, 1.0, 0.9444, 1.0, 0.9967, 0.9688, 0.9967, 0.9688, 0.9444, 0.9688, 0.5017, 0.9688, 0.5556, 0.9375, 0.5556, 0.9375, 0.5016, 0.03125, 0.5017, 0.03125, 0.5556, 0.0, 0.5556, 0.0, 0.5018, 0.2962, 0.4823, 0.25, 0.4868, 0.2038, 0.4823, 0.1594, 0.4688, 0.1184, 0.4469, 0.08249, 0.4175, 0.05301, 0.3818, 0.03154, 0.3411, 0.01817, 0.2965, 0.01362, 0.25, 0.01817, 0.2035, 0.03154, 0.1589, 0.05301, 0.1182, 0.08249, 0.08251, 0.1184, 0.05307, 0.1594, 0.03118, 0.2038, 0.01771, 0.25, 0.01316, 0.2962, 0.01771, 0.3407, 0.03118, 0.3817, 0.05307, 0.4176, 0.08249, 0.4471, 0.118, 0.4682, 0.1586, 0.4815, 0.2033, 0.486, 0.25, 0.4815, 0.2967, 0.4682, 0.3414, 0.4471, 0.382, 0.4176, 0.4175, 0.3817, 0.4469, 0.3407, 0.4688, 0.03125, 0.5556, 0.03125, 0.6111, 0.0, 0.6111, 0.0, 0.5556, 0.03125, 0.6111, 0.03125, 0.6667, 0.0, 0.6667, 0.0, 0.6111, 0.03125, 0.6667, 0.03125, 0.7222, 0.0, 0.7222, 0.0, 0.6667, 0.03125, 0.7222, 0.03125, 0.7778, 0.0, 0.7778, 0.0, 0.7222, 0.03125, 0.7778, 0.03125, 0.8333, 0.0, 0.8333, 0.0, 0.7778, 0.03125, 0.8333, 0.03125, 0.8889, 0.0, 0.8889, 0.0, 0.8333, 0.03125, 0.8889, 0.03125, 0.9444, 0.0, 0.9444, 0.0, 0.8889, 0.0625, 0.9444, 0.0625, 0.9967, 0.03125, 0.9967, 0.03125, 0.9444, 0.0625, 0.5556, 0.0625, 0.6111, 0.03125, 0.6111, 0.03125, 0.5556, 0.0625, 0.6111, 0.0625, 0.6667, 0.03125, 0.6667, 0.03125, 0.6111, 0.0625, 0.6667, 0.0625, 0.7222, 0.03125, 0.7222, 0.03125, 0.6667, 0.0625, 0.7222, 0.0625, 0.7778, 0.03125, 0.7778, 0.03125, 0.7222, 0.0625, 0.7778, 0.0625, 0.8333, 0.03125, 0.8333, 0.03125, 0.7778, 0.0625, 0.8333, 0.0625, 0.8889, 0.03125, 0.8889, 0.03125, 0.8333, 0.0625, 0.8889, 0.0625, 0.9444, 0.03125, 0.9444, 0.03125, 0.8889, 0.09375, 0.9444, 0.09375, 0.9967, 0.0625, 0.9967, 0.0625, 0.9444, 0.09375, 0.5556, 0.09375, 0.6111, 0.0625, 0.6111, 0.0625, 0.5556, 0.09375, 0.6111, 0.09375, 0.6667, 0.0625, 0.6667, 0.0625, 0.6111, 0.09375, 0.6667, 0.09375, 0.7222, 0.0625, 0.7222, 0.0625, 0.6667, 0.09375, 0.7222, 0.09375, 0.7778, 0.0625, 0.7778, 0.0625, 0.7222, 0.09375, 0.7778, 0.09375, 0.8333, 0.0625, 0.8333, 0.0625, 0.7778, 0.09375, 0.8333, 0.09375, 0.8889, 0.0625, 0.8889, 0.0625, 0.8333, 0.09375, 0.8889, 0.09375, 0.9444, 0.0625, 0.9444, 0.0625, 0.8889, 0.125, 0.9444, 0.125, 0.9967, 0.09375, 0.9967, 0.09375, 0.9444, 0.125, 0.5556, 0.125, 0.6111, 0.09375, 0.6111, 0.09375, 0.5556, 0.125, 0.6111, 0.125, 0.6667, 0.09375, 0.6667, 0.09375, 0.6111, 0.125, 0.6667, 0.125, 0.7222, 0.09375, 0.7222, 0.09375, 0.6667, 0.125, 0.7222, 0.125, 0.7778, 0.09375, 0.7778, 0.09375, 0.7222, 0.125, 0.7778, 0.125, 0.8333, 0.09375, 0.8333, 0.09375, 0.7778, 0.125, 0.8333, 0.125, 0.8889, 0.09375, 0.8889, 0.09375, 0.8333, 0.125, 0.8889, 0.125, 0.9444, 0.09375, 0.9444, 0.09375, 0.8889, 0.1562, 0.9444, 0.1562, 0.9967, 0.125, 0.9967, 0.125, 0.9444, 0.1562, 0.5556, 0.1562, 0.6111, 0.125, 0.6111, 0.125, 0.5556, 0.1562, 0.6111, 0.1562, 0.6667, 0.125, 0.6667, 0.125, 0.6111, 0.1562, 0.6667, 0.1562, 0.7222, 0.125, 0.7222, 0.125, 0.6667, 0.1562, 0.7222, 0.1562, 0.7778, 0.125, 0.7778, 0.125, 0.7222, 0.1562, 0.7778, 0.1562, 0.8333, 0.125, 0.8333, 0.125, 0.7778, 0.1562, 0.8333, 0.1562, 0.8889, 0.125, 0.8889, 0.125, 0.8333, 0.1562, 0.8889, 0.1562, 0.9444, 0.125, 0.9444, 0.125, 0.8889, 0.1875, 0.9444, 0.1875, 0.9967, 0.1562, 0.9967, 0.1562, 0.9444, 0.1875, 0.5556, 0.1875, 0.6111, 0.1562, 0.6111, 0.1562, 0.5556, 0.1875, 0.6111, 0.1875, 0.6667, 0.1562, 0.6667, 0.1562, 0.6111, 0.1875, 0.6667, 0.1875, 0.7222, 0.1562, 0.7222, 0.1562, 0.6667, 0.1875, 0.7222, 0.1875, 0.7778, 0.1562, 0.7778, 0.1562, 0.7222, 0.1875, 0.7778, 0.1875, 0.8333, 0.1562, 0.8333, 0.1562, 0.7778, 0.1875, 0.8333, 0.1875, 0.8889, 0.1562, 0.8889, 0.1562, 0.8333, 0.1875, 0.8889, 0.1875, 0.9444, 0.1562, 0.9444, 0.1562, 0.8889, 0.2188, 0.9444, 0.2188, 0.9967, 0.1875, 0.9967, 0.1875, 0.9444, 0.2188, 0.5556, 0.2188, 0.6111, 0.1875, 0.6111, 0.1875, 0.5556, 0.2188, 0.6111, 0.2188, 0.6667, 0.1875, 0.6667, 0.1875, 0.6111, 0.2188, 0.6667, 0.2188, 0.7222, 0.1875, 0.7222, 0.1875, 0.6667, 0.2188, 0.7222, 0.2188, 0.7778, 0.1875, 0.7778, 0.1875, 0.7222, 0.2188, 0.7778, 0.2188, 0.8333, 0.1875, 0.8333, 0.1875, 0.7778, 0.2188, 0.8333, 0.2188, 0.8889, 0.1875, 0.8889, 0.1875, 0.8333, 0.2188, 0.8889, 0.2188, 0.9444, 0.1875, 0.9444, 0.1875, 0.8889, 0.25, 0.9444, 0.25, 0.9967, 0.2188, 0.9967, 0.2188, 0.9444, 0.25, 0.5556, 0.25, 0.6111, 0.2188, 0.6111, 0.2188, 0.5556, 0.25, 0.6111, 0.25, 0.6667, 0.2188, 0.6667, 0.2188, 0.6111, 0.25, 0.6667, 0.25, 0.7222, 0.2188, 0.7222, 0.2188, 0.6667, 0.25, 0.7222, 0.25, 0.7778, 0.2188, 0.7778, 0.2188, 0.7222, 0.25, 0.7778, 0.25, 0.8333, 0.2188, 0.8333, 0.2188, 0.7778, 0.25, 0.8333, 0.25, 0.8889, 0.2188, 0.8889, 0.2188, 0.8333, 0.25, 0.8889, 0.25, 0.9444, 0.2188, 0.9444, 0.2188, 0.8889, 0.2812, 0.9444, 0.2812, 0.9967, 0.25, 0.9967, 0.25, 0.9444, 0.2812, 0.5556, 0.2812, 0.6111, 0.25, 0.6111, 0.25, 0.5556, 0.2812, 0.6111, 0.2812, 0.6667, 0.25, 0.6667, 0.25, 0.6111, 0.2812, 0.6667, 0.2812, 0.7222, 0.25, 0.7222, 0.25, 0.6667, 0.2812, 0.7222, 0.2812, 0.7778, 0.25, 0.7778, 0.25, 0.7222, 0.2812, 0.7778, 0.2812, 0.8333, 0.25, 0.8333, 0.25, 0.7778, 0.2812, 0.8333, 0.2812, 0.8889, 0.25, 0.8889, 0.25, 0.8333, 0.2812, 0.8889, 0.2812, 0.9444, 0.25, 0.9444, 0.25, 0.8889, 0.3125, 0.9444, 0.3125, 0.9967, 0.2812, 0.9967, 0.2812, 0.9444, 0.3125, 0.5556, 0.3125, 0.6111, 0.2812, 0.6111, 0.2812, 0.5556, 0.3125, 0.6111, 0.3125, 0.6667, 0.2812, 0.6667, 0.2812, 0.6111, 0.3125, 0.6667, 0.3125, 0.7222, 0.2812, 0.7222, 0.2812, 0.6667, 0.3125, 0.7222, 0.3125, 0.7778, 0.2812, 0.7778, 0.2812, 0.7222, 0.3125, 0.7778, 0.3125, 0.8333, 0.2812, 0.8333, 0.2812, 0.7778, 0.3125, 0.8333, 0.3125, 0.8889, 0.2812, 0.8889, 0.2812, 0.8333, 0.3125, 0.8889, 0.3125, 0.9444, 0.2812, 0.9444, 0.2812, 0.8889, 0.3438, 0.9444, 0.3438, 0.9967, 0.3125, 0.9967, 0.3125, 0.9444, 0.3438, 0.5556, 0.3437, 0.6111, 0.3125, 0.6111, 0.3125, 0.5556, 0.3437, 0.6111, 0.3437, 0.6667, 0.3125, 0.6667, 0.3125, 0.6111, 0.3437, 0.6667, 0.3437, 0.7222, 0.3125, 0.7222, 0.3125, 0.6667, 0.3437, 0.7222, 0.3437, 0.7778, 0.3125, 0.7778, 0.3125, 0.7222, 0.3437, 0.7778, 0.3438, 0.8333, 0.3125, 0.8333, 0.3125, 0.7778, 0.3438, 0.8333, 0.3438, 0.8889, 0.3125, 0.8889, 0.3125, 0.8333, 0.3438, 0.8889, 0.3438, 0.9444, 0.3125, 0.9444, 0.3125, 0.8889, 0.375, 0.9444, 0.375, 0.9967, 0.3438, 0.9967, 0.3438, 0.9444, 0.375, 0.5556, 0.375, 0.6111, 0.3437, 0.6111, 0.3438, 0.5556, 0.375, 0.6111, 0.375, 0.6667, 0.3437, 0.6667, 0.3437, 0.6111, 0.375, 0.6667, 0.375, 0.7222, 0.3437, 0.7222, 0.3437, 0.6667, 0.375, 0.7222, 0.375, 0.7778, 0.3437, 0.7778, 0.3437, 0.7222, 0.375, 0.7778, 0.375, 0.8333, 0.3438, 0.8333, 0.3437, 0.7778, 0.375, 0.8333, 0.375, 0.8889, 0.3438, 0.8889, 0.3438, 0.8333, 0.375, 0.8889, 0.375, 0.9444, 0.3438, 0.9444, 0.3438, 0.8889, 0.4062, 0.9444, 0.4062, 0.9967, 0.375, 0.9967, 0.375, 0.9444, 0.4062, 0.5556, 0.4062, 0.6111, 0.375, 0.6111, 0.375, 0.5556, 0.4062, 0.6111, 0.4063, 0.6667, 0.375, 0.6667, 0.375, 0.6111, 0.4063, 0.6667, 0.4063, 0.7222, 0.375, 0.7222, 0.375, 0.6667, 0.4063, 0.7222, 0.4062, 0.7778, 0.375, 0.7778, 0.375, 0.7222, 0.4062, 0.7778, 0.4062, 0.8333, 0.375, 0.8333, 0.375, 0.7778, 0.4062, 0.8333, 0.4062, 0.8889, 0.375, 0.8889, 0.375, 0.8333, 0.4062, 0.8889, 0.4062, 0.9444, 0.375, 0.9444, 0.375, 0.8889, 0.4375, 0.9444, 0.4375, 0.9967, 0.4062, 0.9967, 0.4062, 0.9444, 0.4375, 0.5556, 0.4375, 0.6111, 0.4062, 0.6111, 0.4062, 0.5556, 0.4375, 0.6111, 0.4375, 0.6667, 0.4063, 0.6667, 0.4062, 0.6111, 0.4375, 0.6667, 0.4375, 0.7222, 0.4063, 0.7222, 0.4063, 0.6667, 0.4375, 0.7222, 0.4375, 0.7778, 0.4062, 0.7778, 0.4063, 0.7222, 0.4375, 0.7778, 0.4375, 0.8333, 0.4062, 0.8333, 0.4062, 0.7778, 0.4375, 0.8333, 0.4375, 0.8889, 0.4062, 0.8889, 0.4062, 0.8333, 0.4375, 0.8889, 0.4375, 0.9444, 0.4062, 0.9444, 0.4062, 0.8889, 0.4688, 0.9444, 0.4688, 0.9967, 0.4375, 0.9967, 0.4375, 0.9444, 0.4688, 0.5556, 0.4688, 0.6111, 0.4375, 0.6111, 0.4375, 0.5556, 0.4688, 0.6111, 0.4688, 0.6667, 0.4375, 0.6667, 0.4375, 0.6111, 0.4688, 0.6667, 0.4688, 0.7222, 0.4375, 0.7222, 0.4375, 0.6667, 0.4688, 0.7222, 0.4688, 0.7778, 0.4375, 0.7778, 0.4375, 0.7222, 0.4688, 0.7778, 0.4688, 0.8333, 0.4375, 0.8333, 0.4375, 0.7778, 0.4688, 0.8333, 0.4688, 0.8889, 0.4375, 0.8889, 0.4375, 0.8333, 0.4688, 0.8889, 0.4688, 0.9444, 0.4375, 0.9444, 0.4375, 0.8889, 0.5, 0.9444, 0.5, 0.9967, 0.4688, 0.9967, 0.4688, 0.9444, 0.5, 0.5556, 0.5, 0.6111, 0.4688, 0.6111, 0.4688, 0.5556, 0.5, 0.6111, 0.5, 0.6667, 0.4688, 0.6667, 0.4688, 0.6111, 0.5, 0.6667, 0.5, 0.7222, 0.4688, 0.7222, 0.4688, 0.6667, 0.5, 0.7222, 0.5, 0.7778, 0.4688, 0.7778, 0.4688, 0.7222, 0.5, 0.7778, 0.5, 0.8333, 0.4688, 0.8333, 0.4688, 0.7778, 0.5, 0.8333, 0.5, 0.8889, 0.4688, 0.8889, 0.4688, 0.8333, 0.5, 0.8889, 0.5, 0.9444, 0.4688, 0.9444, 0.4688, 0.8889, 0.5312, 0.9444, 0.5312, 0.9967, 0.5, 0.9967, 0.5, 0.9444, 0.5312, 0.5556, 0.5312, 0.6111, 0.5, 0.6111, 0.5, 0.5556, 0.5312, 0.6111, 0.5312, 0.6667, 0.5, 0.6667, 0.5, 0.6111, 0.5312, 0.6667, 0.5312, 0.7222, 0.5, 0.7222, 0.5, 0.6667, 0.5312, 0.7222, 0.5312, 0.7778, 0.5, 0.7778, 0.5, 0.7222, 0.5312, 0.7778, 0.5312, 0.8333, 0.5, 0.8333, 0.5, 0.7778, 0.5312, 0.8333, 0.5312, 0.8889, 0.5, 0.8889, 0.5, 0.8333, 0.5312, 0.8889, 0.5312, 0.9444, 0.5, 0.9444, 0.5, 0.8889, 0.5625, 0.9444, 0.5625, 0.9967, 0.5312, 0.9967, 0.5312, 0.9444, 0.5625, 0.5556, 0.5625, 0.6111, 0.5312, 0.6111, 0.5312, 0.5556, 0.5625, 0.6111, 0.5625, 0.6667, 0.5312, 0.6667, 0.5312, 0.6111, 0.5625, 0.6667, 0.5625, 0.7222, 0.5312, 0.7222, 0.5312, 0.6667, 0.5625, 0.7222, 0.5625, 0.7778, 0.5312, 0.7778, 0.5312, 0.7222, 0.5625, 0.7778, 0.5625, 0.8333, 0.5312, 0.8333, 0.5312, 0.7778, 0.5625, 0.8333, 0.5625, 0.8889, 0.5312, 0.8889, 0.5312, 0.8333, 0.5625, 0.8889, 0.5625, 0.9444, 0.5312, 0.9444, 0.5312, 0.8889, 0.5938, 0.9444, 0.5938, 0.9967, 0.5625, 0.9967, 0.5625, 0.9444, 0.5938, 0.5556, 0.5938, 0.6111, 0.5625, 0.6111, 0.5625, 0.5556, 0.5938, 0.6111, 0.5938, 0.6667, 0.5625, 0.6667, 0.5625, 0.6111, 0.5938, 0.6667, 0.5938, 0.7222, 0.5625, 0.7222, 0.5625, 0.6667, 0.5938, 0.7222, 0.5938, 0.7778, 0.5625, 0.7778, 0.5625, 0.7222, 0.5938, 0.7778, 0.5938, 0.8333, 0.5625, 0.8333, 0.5625, 0.7778, 0.5938, 0.8333, 0.5938, 0.8889, 0.5625, 0.8889, 0.5625, 0.8333, 0.5938, 0.8889, 0.5938, 0.9444, 0.5625, 0.9444, 0.5625, 0.8889, 0.625, 0.9444, 0.625, 0.9967, 0.5938, 0.9967, 0.5938, 0.9444, 0.625, 0.5556, 0.625, 0.6111, 0.5938, 0.6111, 0.5938, 0.5556, 0.625, 0.6111, 0.625, 0.6667, 0.5938, 0.6667, 0.5938, 0.6111, 0.625, 0.6667, 0.625, 0.7222, 0.5938, 0.7222, 0.5938, 0.6667, 0.625, 0.7222, 0.625, 0.7778, 0.5938, 0.7778, 0.5938, 0.7222, 0.625, 0.7778, 0.625, 0.8333, 0.5938, 0.8333, 0.5938, 0.7778, 0.625, 0.8333, 0.625, 0.8889, 0.5938, 0.8889, 0.5938, 0.8333, 0.625, 0.8889, 0.625, 0.9444, 0.5938, 0.9444, 0.5938, 0.8889, 0.6562, 0.9444, 0.6562, 0.9967, 0.625, 0.9967, 0.625, 0.9444, 0.6562, 0.5556, 0.6562, 0.6111, 0.625, 0.6111, 0.625, 0.5556, 0.6562, 0.6111, 0.6563, 0.6667, 0.625, 0.6667, 0.625, 0.6111, 0.6563, 0.6667, 0.6563, 0.7222, 0.625, 0.7222, 0.625, 0.6667, 0.6563, 0.7222, 0.6562, 0.7778, 0.625, 0.7778, 0.625, 0.7222, 0.6562, 0.7778, 0.6562, 0.8333, 0.625, 0.8333, 0.625, 0.7778, 0.6562, 0.8333, 0.6562, 0.8889, 0.625, 0.8889, 0.625, 0.8333, 0.6562, 0.8889, 0.6562, 0.9444, 0.625, 0.9444, 0.625, 0.8889, 0.6875, 0.9444, 0.6875, 0.9967, 0.6562, 0.9967, 0.6562, 0.9444, 0.6875, 0.5556, 0.6875, 0.6111, 0.6562, 0.6111, 0.6562, 0.5556, 0.6875, 0.6111, 0.6875, 0.6667, 0.6563, 0.6667, 0.6562, 0.6111, 0.6875, 0.6667, 0.6875, 0.7222, 0.6563, 0.7222, 0.6563, 0.6667, 0.6875, 0.7222, 0.6875, 0.7778, 0.6562, 0.7778, 0.6563, 0.7222, 0.6875, 0.7778, 0.6875, 0.8333, 0.6562, 0.8333, 0.6562, 0.7778, 0.6875, 0.8333, 0.6875, 0.8889, 0.6562, 0.8889, 0.6562, 0.8333, 0.6875, 0.8889, 0.6875, 0.9444, 0.6562, 0.9444, 0.6562, 0.8889, 0.7188, 0.9444, 0.7188, 0.9967, 0.6875, 0.9967, 0.6875, 0.9444, 0.7188, 0.5556, 0.7188, 0.6111, 0.6875, 0.6111, 0.6875, 0.5556, 0.7188, 0.6111, 0.7188, 0.6667, 0.6875, 0.6667, 0.6875, 0.6111, 0.7188, 0.6667, 0.7188, 0.7222, 0.6875, 0.7222, 0.6875, 0.6667, 0.7188, 0.7222, 0.7188, 0.7778, 0.6875, 0.7778, 0.6875, 0.7222, 0.7188, 0.7778, 0.7188, 0.8333, 0.6875, 0.8333, 0.6875, 0.7778, 0.7188, 0.8333, 0.7188, 0.8889, 0.6875, 0.8889, 0.6875, 0.8333, 0.7188, 0.8889, 0.7188, 0.9444, 0.6875, 0.9444, 0.6875, 0.8889, 0.75, 0.9444, 0.75, 0.9967, 0.7188, 0.9967, 0.7188, 0.9444, 0.75, 0.5556, 0.75, 0.6111, 0.7188, 0.6111, 0.7188, 0.5556, 0.75, 0.6111, 0.75, 0.6667, 0.7188, 0.6667, 0.7188, 0.6111, 0.75, 0.6667, 0.75, 0.7222, 0.7188, 0.7222, 0.7188, 0.6667, 0.75, 0.7222, 0.75, 0.7778, 0.7188, 0.7778, 0.7188, 0.7222, 0.75, 0.7778, 0.75, 0.8333, 0.7188, 0.8333, 0.7188, 0.7778, 0.75, 0.8333, 0.75, 0.8889, 0.7188, 0.8889, 0.7188, 0.8333, 0.75, 0.8889, 0.75, 0.9444, 0.7188, 0.9444, 0.7188, 0.8889, 0.7813, 0.9444, 0.7812, 0.9967, 0.75, 0.9967, 0.75, 0.9444, 0.7812, 0.5556, 0.7812, 0.6111, 0.75, 0.6111, 0.75, 0.5556, 0.7812, 0.6111, 0.7812, 0.6667, 0.75, 0.6667, 0.75, 0.6111, 0.7812, 0.6667, 0.7812, 0.7222, 0.75, 0.7222, 0.75, 0.6667, 0.7812, 0.7222, 0.7812, 0.7778, 0.75, 0.7778, 0.75, 0.7222, 0.7812, 0.7778, 0.7813, 0.8333, 0.75, 0.8333, 0.75, 0.7778, 0.7813, 0.8333, 0.7813, 0.8889, 0.75, 0.8889, 0.75, 0.8333, 0.7813, 0.8889, 0.7813, 0.9444, 0.75, 0.9444, 0.75, 0.8889, 0.8125, 0.9444, 0.8125, 0.9967, 0.7812, 0.9967, 0.7813, 0.9444, 0.8125, 0.5556, 0.8125, 0.6111, 0.7812, 0.6111, 0.7812, 0.5556, 0.8125, 0.6111, 0.8125, 0.6667, 0.7812, 0.6667, 0.7812, 0.6111, 0.8125, 0.6667, 0.8125, 0.7222, 0.7812, 0.7222, 0.7812, 0.6667, 0.8125, 0.7222, 0.8125, 0.7778, 0.7812, 0.7778, 0.7812, 0.7222, 0.8125, 0.7778, 0.8125, 0.8333, 0.7813, 0.8333, 0.7812, 0.7778, 0.8125, 0.8333, 0.8125, 0.8889, 0.7813, 0.8889, 0.7813, 0.8333, 0.8125, 0.8889, 0.8125, 0.9444, 0.7813, 0.9444, 0.7813, 0.8889, 0.8438, 0.9444, 0.8438, 0.9967, 0.8125, 0.9967, 0.8125, 0.9444, 0.8438, 0.5556, 0.8437, 0.6111, 0.8125, 0.6111, 0.8125, 0.5556, 0.8437, 0.6111, 0.8438, 0.6667, 0.8125, 0.6667, 0.8125, 0.6111, 0.8438, 0.6667, 0.8438, 0.7222, 0.8125, 0.7222, 0.8125, 0.6667, 0.8438, 0.7222, 0.8438, 0.7778, 0.8125, 0.7778, 0.8125, 0.7222, 0.8438, 0.7778, 0.8438, 0.8333, 0.8125, 0.8333, 0.8125, 0.7778, 0.8438, 0.8333, 0.8438, 0.8889, 0.8125, 0.8889, 0.8125, 0.8333, 0.8438, 0.8889, 0.8438, 0.9444, 0.8125, 0.9444, 0.8125, 0.8889, 0.875, 0.9444, 0.875, 0.9967, 0.8438, 0.9967, 0.8438, 0.9444, 0.875, 0.5556, 0.875, 0.6111, 0.8437, 0.6111, 0.8438, 0.5556, 0.875, 0.6111, 0.875, 0.6667, 0.8438, 0.6667, 0.8437, 0.6111, 0.875, 0.6667, 0.875, 0.7222, 0.8438, 0.7222, 0.8438, 0.6667, 0.875, 0.7222, 0.875, 0.7778, 0.8438, 0.7778, 0.8438, 0.7222, 0.875, 0.7778, 0.875, 0.8333, 0.8438, 0.8333, 0.8438, 0.7778, 0.875, 0.8333, 0.875, 0.8889, 0.8438, 0.8889, 0.8438, 0.8333, 0.875, 0.8889, 0.875, 0.9444, 0.8438, 0.9444, 0.8438, 0.8889, 0.9062, 0.9444, 0.9062, 0.9967, 0.875, 0.9967, 0.875, 0.9444, 0.9062, 0.5556, 0.9062, 0.6111, 0.875, 0.6111, 0.875, 0.5556, 0.9062, 0.6111, 0.9062, 0.6667, 0.875, 0.6667, 0.875, 0.6111, 0.9062, 0.6667, 0.9062, 0.7222, 0.875, 0.7222, 0.875, 0.6667, 0.9062, 0.7222, 0.9062, 0.7778, 0.875, 0.7778, 0.875, 0.7222, 0.9062, 0.7778, 0.9062, 0.8333, 0.875, 0.8333, 0.875, 0.7778, 0.9062, 0.8333, 0.9062, 0.8889, 0.875, 0.8889, 0.875, 0.8333, 0.9062, 0.8889, 0.9062, 0.9444, 0.875, 0.9444, 0.875, 0.8889, 0.9375, 0.9444, 0.9375, 0.9967, 0.9062, 0.9967, 0.9062, 0.9444, 0.9375, 0.5556, 0.9375, 0.6111, 0.9062, 0.6111, 0.9062, 0.5556, 0.9375, 0.6111, 0.9375, 0.6667, 0.9062, 0.6667, 0.9062, 0.6111, 0.9375, 0.6667, 0.9375, 0.7222, 0.9062, 0.7222, 0.9062, 0.6667, 0.9375, 0.7222, 0.9375, 0.7778, 0.9062, 0.7778, 0.9062, 0.7222, 0.9375, 0.7778, 0.9375, 0.8333, 0.9062, 0.8333, 0.9062, 0.7778, 0.9375, 0.8333, 0.9375, 0.8889, 0.9062, 0.8889, 0.9062, 0.8333, 0.9375, 0.8889, 0.9375, 0.9444, 0.9062, 0.9444, 0.9062, 0.8889, 0.9688, 0.9444, 0.9688, 0.9967, 0.9375, 0.9967, 0.9375, 0.9444, 0.9688, 0.5556, 0.9688, 0.6111, 0.9375, 0.6111, 0.9375, 0.5556, 0.9688, 0.6111, 0.9688, 0.6667, 0.9375, 0.6667, 0.9375, 0.6111, 0.9688, 0.6667, 0.9688, 0.7222, 0.9375, 0.7222, 0.9375, 0.6667, 0.9688, 0.7222, 0.9688, 0.7778, 0.9375, 0.7778, 0.9375, 0.7222, 0.9688, 0.7778, 0.9688, 0.8333, 0.9375, 0.8333, 0.9375, 0.7778, 0.9688, 0.8333, 0.9688, 0.8889, 0.9375, 0.8889, 0.9375, 0.8333, 0.9688, 0.8889, 0.9688, 0.9444, 0.9375, 0.9444, 0.9375, 0.8889, 0.75, 0.4868, 0.7962, 0.4823, 0.8407, 0.4688, 0.8817, 0.4469, 0.9176, 0.4175, 0.9471, 0.382, 0.9682, 0.3414, 0.9815, 0.2967, 0.986, 0.25, 0.9815, 0.2033, 0.9682, 0.1586, 0.9471, 0.118, 0.9176, 0.08249, 0.8817, 0.05307, 0.8407, 0.03118, 0.7962, 0.01771, 0.75, 0.01316, 0.7038, 0.01771, 0.6594, 0.03118, 0.6184, 0.05307, 0.5825, 0.08251, 0.553, 0.1182, 0.5315, 0.1589, 0.5182, 0.2035, 0.5136, 0.25, 0.5182, 0.2965, 0.5315, 0.3411, 0.553, 0.3818, 0.5825, 0.4175, 0.6184, 0.4469, 0.6594, 0.4688, 0.7038, 0.4823, 1.0, 0.5556, 1.0, 0.6111, 0.9688, 0.6111, 0.9688, 0.5556, 1.0, 0.6111, 1.0, 0.6667, 0.9688, 0.6667, 0.9688, 0.6111, 1.0, 0.6667, 1.0, 0.7222, 0.9688, 0.7222, 0.9688, 0.6667, 1.0, 0.7222, 1.0, 0.7778, 0.9688, 0.7778, 0.9688, 0.7222, 1.0, 0.7778, 1.0, 0.8333, 0.9688, 0.8333, 0.9688, 0.7778, 1.0, 0.8333, 1.0, 0.8889, 0.9688, 0.8889, 0.9688, 0.8333, 1.0, 0.8889, 1.0, 0.9444, 0.9688, 0.9444, 0.9688, 0.8889, 1.0, 0.5018, 0.9688, 0.5017, 0.969, 0.5, 0.9998, 0.5, 0.9688, 0.9967, 1.0, 0.9967, 0.9998, 1.0, 0.969, 1.0, 0.9688, 0.5017, 0.9375, 0.5016, 0.9377, 0.5, 0.9685, 0.5, 0.9375, 0.9967, 0.9688, 0.9967, 0.9685, 1.0, 0.9377, 1.0, 0.9375, 0.5016, 0.9062, 0.5015, 0.9065, 0.5, 0.9373, 0.5, 0.9062, 0.9967, 0.9375, 0.9967, 0.9373, 1.0, 0.9065, 1.0, 0.9062, 0.5015, 0.875, 0.5014, 0.8752, 0.5, 0.906, 0.5, 0.875, 0.9967, 0.9062, 0.9967, 0.906, 1.0, 0.8752, 1.0, 0.875, 0.5014, 0.8438, 0.5014, 0.8442, 0.5, 0.8748, 0.5, 0.8438, 0.9967, 0.875, 0.9967, 0.8748, 1.0, 0.8442, 1.0, 0.8438, 0.5014, 0.8125, 0.5013, 0.8127, 0.5, 0.8432, 0.5, 0.8125, 0.9967, 0.8438, 0.9967, 0.8432, 1.0, 0.8127, 1.0, 0.8125, 0.5013, 0.7812, 0.5013, 0.7813, 0.5, 0.8123, 0.5, 0.7812, 0.9967, 0.8125, 0.9967, 0.8123, 1.0, 0.7813, 1.0, 0.7812, 0.5013, 0.75, 0.5013, 0.75, 0.5, 0.7812, 0.5, 0.75, 0.9967, 0.7812, 0.9967, 0.7812, 1.0, 0.75, 1.0, 0.75, 0.5013, 0.7188, 0.5013, 0.7188, 0.5, 0.75, 0.5, 0.7188, 0.9967, 0.75, 0.9967, 0.75, 1.0, 0.7188, 1.0, 0.7188, 0.5013, 0.6875, 0.5013, 0.6877, 0.5, 0.7187, 0.5, 0.6875, 0.9967, 0.7188, 0.9967, 0.7187, 1.0, 0.6877, 1.0, 0.6875, 0.5013, 0.6562, 0.5014, 0.6568, 0.5, 0.6873, 0.5, 0.6562, 0.9967, 0.6875, 0.9967, 0.6873, 1.0, 0.6568, 1.0, 0.6562, 0.5014, 0.625, 0.5014, 0.6252, 0.5, 0.6558, 0.5, 0.625, 0.9967, 0.6562, 0.9967, 0.6558, 1.0, 0.6252, 1.0, 0.625, 0.5014, 0.5938, 0.5015, 0.594, 0.5, 0.6248, 0.5, 0.5938, 0.9967, 0.625, 0.9967, 0.6248, 1.0, 0.594, 1.0, 0.5938, 0.5015, 0.5625, 0.5016, 0.5627, 0.5, 0.5935, 0.5, 0.5625, 0.9967, 0.5938, 0.9967, 0.5935, 1.0, 0.5627, 1.0, 0.5625, 0.5016, 0.5312, 0.5017, 0.5315, 0.5, 0.5623, 0.5, 0.5312, 0.9967, 0.5625, 0.9967, 0.5623, 1.0, 0.5315, 1.0, 0.5312, 0.5017, 0.5, 0.5018, 0.5002, 0.5, 0.531, 0.5, 0.5, 0.9967, 0.5312, 0.9967, 0.531, 1.0, 0.5002, 1.0, 0.5, 0.5018, 0.4688, 0.5017, 0.469, 0.5, 0.4998, 0.5, 0.4688, 0.9967, 0.5, 0.9967, 0.4998, 1.0, 0.469, 1.0, 0.4688, 0.5017, 0.4375, 0.5016, 0.4377, 0.5, 0.4685, 0.5, 0.4375, 0.9967, 0.4688, 0.9967, 0.4685, 1.0, 0.4377, 1.0, 0.4375, 0.5016, 0.4062, 0.5015, 0.4065, 0.5, 0.4373, 0.5, 0.4062, 0.9967, 0.4375, 0.9967, 0.4373, 1.0, 0.4065, 1.0, 0.4062, 0.5015, 0.375, 0.5015, 0.3752, 0.5, 0.406, 0.5, 0.375, 0.9967, 0.4062, 0.9967, 0.406, 1.0, 0.3752, 1.0, 0.375, 0.5015, 0.3438, 0.5014, 0.3441, 0.5, 0.3748, 0.5, 0.3438, 0.9967, 0.375, 0.9967, 0.3748, 1.0, 0.3441, 1.0, 0.3438, 0.5014, 0.3125, 0.5013, 0.3127, 0.5, 0.3434, 0.5, 0.3125, 0.9967, 0.3438, 0.9967, 0.3434, 1.0, 0.3127, 1.0, 0.3125, 0.5013, 0.2812, 0.5013, 0.2814, 0.5, 0.3123, 0.5, 0.2812, 0.9967, 0.3125, 0.9967, 0.3123, 1.0, 0.2814, 1.0, 0.2812, 0.5013, 0.25, 0.5013, 0.2501, 0.5, 0.2811, 0.5, 0.25, 0.9967, 0.2812, 0.9967, 0.2811, 1.0, 0.2501, 1.0, 0.25, 0.5013, 0.2188, 0.5013, 0.2189, 0.5, 0.2499, 0.5, 0.2188, 0.9967, 0.25, 0.9967, 0.2499, 1.0, 0.2189, 1.0, 0.2188, 0.5013, 0.1875, 0.5013, 0.1877, 0.5, 0.2186, 0.5, 0.1875, 0.9967, 0.2188, 0.9967, 0.2186, 1.0, 0.1877, 1.0, 0.1875, 0.5013, 0.1562, 0.5014, 0.1566, 0.5, 0.1873, 0.5, 0.1562, 0.9967, 0.1875, 0.9967, 0.1873, 1.0, 0.1566, 1.0, 0.1562, 0.5014, 0.125, 0.5015, 0.1252, 0.5, 0.1559, 0.5, 0.125, 0.9967, 0.1562, 0.9967, 0.1559, 1.0, 0.1252, 1.0, 0.125, 0.5015, 0.09375, 0.5015, 0.09396, 0.5, 0.1248, 0.5, 0.09375, 0.9967, 0.125, 0.9967, 0.1248, 1.0, 0.09396, 1.0, 0.09375, 0.5015, 0.0625, 0.5016, 0.06271, 0.5, 0.09354, 0.5, 0.0625, 0.9967, 0.09375, 0.9967, 0.09354, 1.0, 0.06271, 1.0, 0.0625, 0.5016, 0.03125, 0.5017, 0.03146, 0.5, 0.06229, 0.5, 0.03125, 0.9967, 0.0625, 0.9967, 0.06229, 1.0, 0.03146, 1.0, 0.03125, 0.5017, 0.0, 0.5018, 0.0002055, 0.5, 0.03104, 0.5, 0.0, 0.9967, 0.03125, 0.9967, 0.03104, 1.0, 0.0002055, 1.0, 1.0, 0.5018, 1.0, 0.5556, 0.9688, 0.5556, 0.9688, 0.5017])
me_zylinder_216.materials.append(mat_holz2_2)
me_zylinder_216.use_remesh_fix_poles = True
me_zylinder_216.use_remesh_preserve_attributes = False
me_zylinder_216.use_mirror_vertex_groups = False
me_zylinder_216.update()

# ---- objects
ob_axt = bpy.data.objects.new('Axt', me_w_rfel_094)
ob_griff = bpy.data.objects.new('Griff', me_zylinder_216)

# ---- transforms, parenting, visibility, modifiers, constraints
ob_axt.location = (-0.0327, 2.784, 1.063)
ob_axt.rotation_euler = (6.283, -0.0005345, 6.283)
ob_axt.scale = (0.1754, 0.02386, 0.1505)
ob_axt.lineart.crease_threshold = 0.0
_m = ob_axt.modifiers.new('Lissage auto', 'NODES')
_m.node_group = ng_lissage_auto
_gi = [s.identifier for s in ng_lissage_auto.interface.items_tree if s.item_type == 'SOCKET' and s.in_out == 'INPUT']
_m[_gi[1]] = 0.5236  # Angle
ob_griff.location = (0.07632, 2.737, 0.5833)
ob_griff.rotation_euler = (6.283, -0.0005345, 6.283)
ob_griff.scale = (0.0462, 0.01495, 0.5755)
ob_griff.lineart.crease_threshold = 0.0

# ---- collection membership
col_axt.objects.link(ob_axt)
col_axt.objects.link(ob_griff)

# ---- scene / render settings (as saved in the file)
scene.frame_start = 1; scene.frame_end = 250; scene.frame_set(1)
scene.render.engine = 'BLENDER_EEVEE_NEXT'
scene.render.film_transparent = True
scene.cycles.use_denoising = False
scene.cycles.samples = 128
scene.cycles.sampling_pattern = 'TABULATED_SOBOL'
scene.cycles.use_adaptive_sampling = False
scene.cycles.use_light_tree = False
scene.eevee.taa_samples = 500
scene.view_settings.view_transform = 'Filmic'
bpy.context.view_layer.update()

# ---- added for rendering (the .blend has no active camera and no usable light): camera, sun
cam_auto = bpy.data.cameras.new('AutoCamera')
cam_auto.lens = 50.0
cam_auto.sensor_width = 36.0
cam_auto.clip_end = 1000.0
ob_auto_camera = bpy.data.objects.new('AutoCamera', cam_auto)
scene.collection.objects.link(ob_auto_camera)
ob_auto_camera.location = (1.13627, 1.31791, 1.56255)
ob_auto_camera.rotation_euler = (1.09748, -7.21219e-08, 0.694738)
scene.camera = ob_auto_camera
light_auto_sun = bpy.data.lights.new('AutoSun', 'SUN')
light_auto_sun.energy = 3.0
light_auto_sun.angle = 0.0523599
ob_auto_sun = bpy.data.objects.new('AutoSun', light_auto_sun)
scene.collection.objects.link(ob_auto_sun)
ob_auto_sun.rotation_euler = (0.872665, 0.174533, 0.523599)
bpy.context.view_layer.update()
